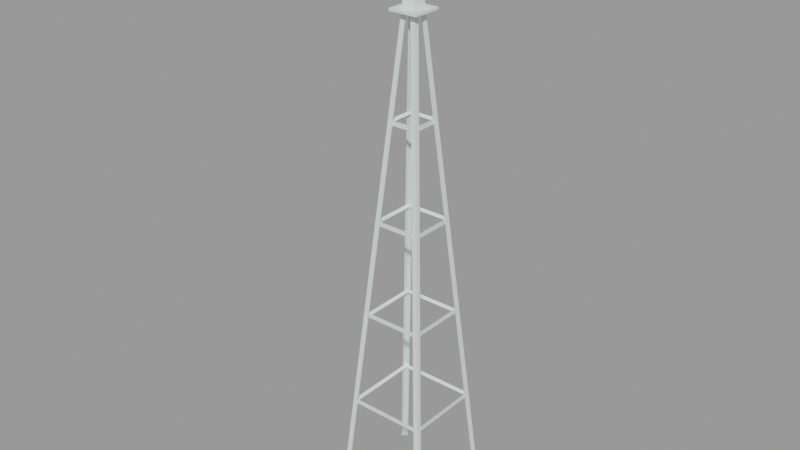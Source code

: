 # Source: farm_windmill.blend  (saved by Blender 2.92.15; exported with 4.5.12 LTS)
import bpy
from mathutils import Matrix  # noqa: F401  (used for matrix-valued properties, if any)

bpy.ops.wm.read_factory_settings(use_empty=True)
scene = bpy.context.scene
scene.name = 'farm_windmill.qc'

# ---- collections
col_farm_windmill = bpy.data.collections.new('farm_windmill'); scene.collection.children.link(col_farm_windmill)

# ---- materials (node trees are filled in below, after node groups)
mat_windmill001 = bpy.data.materials.new('windmill001')
mat_windmill001.use_transparent_shadow = False
mat_windmill001.diffuse_color = (0.7469, 0.8594, 0.8096, 1.0)

# ---- material node trees

# ---- meshes
me_farm_windmill = bpy.data.meshes.new('farm_windmill')
me_farm_windmill.from_pydata([(-5.0, -4.5, 0.0), (-0.7483, -0.7483, 50.12), (-0.7483, -0.2483, 50.12), (-5.0, -5.0, 0.0), (-1.75, -8.468, 56.74), (-1.75, -4.061, 55.48), (-1.75, -8.598, 55.25), (-1.75, -3.549, 56.31), (-1.75, -8.337, 58.24), (-1.75, -3.909, 57.22), (-3.25, -2e-06, 55.6), (-3.25, -0.2828, 55.72), (-3.25, -2e-06, 56.0), (-3.25, -0.4, 56.0), (-3.25, -0.2828, 56.28), (-3.25, -2e-06, 56.4), (-3.25, 0.2828, 56.28), (-3.25, 0.4, 56.0), (-3.25, 0.2828, 55.72), (0.5, -0.2828, 55.72), (0.5, -2e-06, 55.6), (0.5, -2e-06, 56.0), (0.5, 0.2828, 55.72), (0.5, 0.4, 56.0), (0.5, 0.2828, 56.28), (0.5, -2e-06, 56.4), (0.5, -0.2828, 56.28), (0.5, -0.4, 56.0), (-2.65, -2e-06, 53.0), (-2.65, 1.148, 53.23), (-2.75, 1.11, 53.32), (-2.75, 2.051, 53.95), (-2.65, 2.121, 53.88), (-2.75, 2.679, 54.89), (-2.65, 2.772, 54.85), (-2.75, 2.9, 56.0), (-2.65, 3.0, 56.0), (-2.75, 2.679, 57.11), (-2.65, 2.772, 57.15), (-2.75, 2.051, 58.05), (-2.65, 2.121, 58.12), (-2.75, 1.11, 58.68), (-2.65, 1.148, 58.77), (-2.75, -3e-06, 58.9), (-2.65, -3e-06, 59.0), (-2.75, -1.11, 58.68), (-2.65, -1.148, 58.77), (-2.75, -2.051, 58.05), (-2.65, -2.121, 58.12), (-2.75, -2.679, 57.11), (-2.65, -2.772, 57.15), (-2.75, -2.9, 56.0), (-2.65, -3.0, 56.0), (-2.75, -2.679, 54.89), (-2.65, -2.772, 54.85), (-2.75, -2.051, 53.95), (-2.65, -2.121, 53.88), (-2.75, -1.11, 53.32), (-2.65, -1.148, 53.23), (-2.75, -2e-06, 53.1), (-2.85, 0.4784, 54.85), (-2.85, 0.8839, 55.12), (-2.75, 0.9546, 55.05), (-2.75, 1.247, 55.48), (-2.85, 1.155, 55.52), (-2.75, 1.35, 56.0), (-2.85, 1.25, 56.0), (-2.75, 1.247, 56.52), (-2.85, 1.155, 56.48), (-2.75, 0.9546, 56.95), (-2.85, 0.8839, 56.88), (-2.75, 0.5166, 57.25), (-2.85, 0.4784, 57.15), (-2.75, -3e-06, 57.35), (-2.85, -3e-06, 57.25), (-2.75, -0.5166, 57.25), (-2.85, -0.4784, 57.15), (-2.75, -0.9546, 56.95), (-2.85, -0.8839, 56.88), (-2.75, -1.247, 56.52), (-2.85, -1.155, 56.48), (-2.75, -1.35, 56.0), (-2.85, -1.25, 56.0), (-2.75, -1.247, 55.48), (-2.85, -1.155, 55.52), (-2.75, -0.9546, 55.05), (-2.85, -0.8839, 55.12), (-2.75, -0.5166, 54.75), (-2.85, -0.4784, 54.85), (-2.75, -2e-06, 54.65), (-2.85, -2e-06, 54.75), (-2.75, 0.5166, 54.75), (-2.75, 0.4401, 54.94), (-2.75, 0.8132, 55.19), (-2.75, 1.062, 55.56), (-2.75, 1.15, 56.0), (-2.75, 1.062, 56.44), (-2.75, 0.8132, 56.81), (-2.75, 0.4401, 57.06), (-2.75, -2e-06, 57.15), (-2.75, -0.4401, 57.06), (-2.75, -0.8132, 56.81), (-2.75, -1.062, 56.44), (-2.75, -1.15, 56.0), (-2.75, -1.062, 55.56), (-2.75, -0.8132, 55.19), (-2.75, -0.4401, 54.94), (-2.75, -2e-06, 54.85), (-2.65, 0.4784, 54.85), (-2.65, 0.8839, 55.12), (-2.65, 1.155, 55.52), (-2.65, 1.25, 56.0), (-2.65, 1.155, 56.48), (-2.65, 0.8839, 56.88), (-2.65, 0.4784, 57.15), (-2.65, -3e-06, 57.25), (-2.65, -0.4784, 57.15), (-2.65, -0.8839, 56.88), (-2.65, -1.155, 56.48), (-2.65, -1.25, 56.0), (-2.65, -1.155, 55.52), (-2.65, -0.8839, 55.12), (-2.65, -0.4784, 54.85), (-2.65, -2e-06, 54.75), (-2.75, 1.186, 58.86), (-2.75, -3e-06, 59.1), (-2.75, -1.186, 58.86), (-2.75, -2.192, 58.19), (-2.75, -2.864, 57.19), (-2.75, -3.1, 56.0), (-2.75, -2.864, 54.81), (-2.75, -2.192, 53.81), (-2.75, -1.186, 53.14), (-2.75, -2e-06, 52.9), (-2.75, 1.186, 53.14), (-2.75, 2.192, 53.81), (-2.75, 2.864, 54.81), (-2.75, 3.1, 56.0), (-2.75, 2.864, 57.19), (-2.75, 2.192, 58.19), (-2.85, -3e-06, 59.0), (-2.85, -1.148, 58.77), (-2.85, -2.121, 58.12), (-2.85, -2.772, 57.15), (-2.85, -3.0, 56.0), (-2.85, -2.772, 54.85), (-2.85, -2.121, 53.88), (-2.85, -1.148, 53.23), (-2.85, -2e-06, 53.0), (-2.85, 1.148, 53.23), (-2.85, 2.121, 53.88), (-2.85, 2.772, 54.85), (-2.85, 3.0, 56.0), (-2.85, 2.772, 57.15), (-2.85, 2.121, 58.12), (-2.85, 1.148, 58.77), (-4.875, -4.875, 0.0), (-0.6233, -0.2483, 50.12), (-0.6233, -0.6233, 50.12), (-4.875, -4.5, 0.0), (-4.5, -5.0, 0.0), (-0.2483, -0.6233, 50.12), (-0.2483, -0.7483, 50.12), (-4.5, -4.875, 0.0), (4.875, -4.5, 0.0), (0.7483, -0.2483, 50.12), (5.0, -4.5, 0.0), (0.6233, -0.2483, 50.12), (5.0, -5.0, 0.0), (0.7483, -0.7483, 50.12), (4.875, -4.875, 0.0), (0.2483, -0.6233, 50.12), (0.6233, -0.6233, 50.12), (4.5, -4.875, 0.0), (0.2483, -0.7483, 50.12), (4.5, -5.0, 0.0), (5.0, 4.5, 0.0), (0.6233, 0.2483, 50.12), (4.875, 4.5, 0.0), (0.7483, 0.2483, 50.12), (0.7483, 0.7483, 50.12), (5.0, 5.0, 0.0), (0.6233, 0.6233, 50.12), (4.5, 4.875, 0.0), (4.875, 4.875, 0.0), (0.2483, 0.6233, 50.12), (4.5, 5.0, 0.0), (0.2483, 0.7483, 50.12), (-4.875, 4.5, 0.0), (-0.7483, 0.2483, 50.12), (-5.0, 4.5, 0.0), (-0.6233, 0.2483, 50.12), (-5.0, 5.0, 0.0), (-0.7483, 0.7483, 50.12), (-0.6233, 0.6233, 50.12), (-4.875, 4.875, 0.0), (-0.2483, 0.7483, 50.12), (-4.5, 4.875, 0.0), (-4.5, 5.0, 0.0), (-0.2483, 0.6233, 50.12), (-0.25, 0.25, 56.0), (0.7287, 0.7287, 50.38), (-0.7287, 0.7287, 50.38), (0.25, 0.25, 56.0), (-0.25, -0.25, 56.0), (-0.7287, -0.7287, 50.38), (0.7287, -0.7287, 50.38), (0.25, -0.25, 56.0), (-1.85, -7.97, 56.7), (-1.65, -7.97, 56.7), (-1.75, -7.961, 56.8), (-1.75, -7.978, 56.6), (-1.75, 0.008713, 56.1), (-1.85, -2e-06, 56.0), (-1.75, -0.008718, 55.9), (-1.65, -2e-06, 56.0), (-2.8, -1.083, 56.62), (-2.75, 1.108, 55.42), (-2.8, 1.083, 55.38), (-2.75, -1.058, 56.67), (-2.75, -1.108, 56.58), (-2.75, 1.058, 55.33), (-2.7, -1.083, 56.62), (-2.7, 1.083, 55.38), (-2.8, -0.625, 54.92), (-2.75, 0.5817, 57.11), (-2.8, 0.625, 57.08), (-2.75, -0.6683, 54.94), (-2.75, -0.5817, 54.89), (-2.75, 0.6683, 57.06), (-2.7, -0.625, 54.92), (-2.7, 0.625, 57.08), (-4.0, 4.0, 10.25), (-4.0, -4.0, 9.75), (-4.0, -4.0, 10.25), (-4.0, 4.0, 9.75), (4.0, -4.0, 9.75), (4.0, -4.0, 10.25), (4.0, 4.0, 10.25), (4.0, 4.0, 9.75), (3.75, -3.75, 10.0), (-3.75, -3.75, 10.0), (-3.75, 3.75, 10.0), (3.75, 3.75, 10.0), (-3.0, 3.0, 20.25), (-3.0, -3.0, 19.75), (-3.0, -3.0, 20.25), (-3.0, 3.0, 19.75), (3.0, -3.0, 19.75), (3.0, -3.0, 20.25), (3.0, 3.0, 20.25), (3.0, 3.0, 19.75), (2.75, -2.75, 20.0), (-2.75, -2.75, 20.0), (-2.75, 2.75, 20.0), (2.75, 2.75, 20.0), (-2.375, 2.375, 30.25), (-2.375, -2.375, 29.75), (-2.375, -2.375, 30.25), (-2.375, 2.375, 29.75), (2.375, -2.375, 29.75), (2.375, -2.375, 30.25), (2.375, 2.375, 30.25), (2.375, 2.375, 29.75), (2.125, -2.125, 30.0), (-2.125, -2.125, 30.0), (-2.125, 2.125, 30.0), (2.125, 2.125, 30.0), (-1.5, 1.5, 40.25), (-1.5, -1.5, 39.75), (-1.5, -1.5, 40.25), (-1.5, 1.5, 39.75), (1.5, -1.5, 39.75), (1.5, -1.5, 40.25), (1.5, 1.5, 40.25), (1.5, 1.5, 39.75), (1.25, -1.25, 40.0), (-1.25, -1.25, 40.0), (-1.25, 1.25, 40.0), (1.25, 1.25, 40.0), (1.5, -1.5, 50.38), (-1.5, -1.5, 50.12), (1.5, -1.5, 50.12), (-1.5, -1.5, 50.38), (-1.5, 1.5, 50.38), (1.5, 1.5, 50.38), (-1.5, 1.5, 50.12), (1.5, 1.5, 50.12), (-2.819, 1.256, 56.24), (-2.495, 4.644, 55.26), (-2.652, 1.256, 55.76), (-3.255, 4.644, 56.58), (-2.819, -1.256, 55.76), (-2.495, -4.644, 56.74), (-2.652, -1.256, 56.24), (-3.255, -4.644, 55.42), (-2.819, -0.416, 54.79), (-2.495, -2.966, 52.35), (-2.652, -0.8395, 55.03), (-3.255, -1.817, 51.69), (-2.819, 0.8395, 55.03), (-2.495, 1.678, 51.61), (-2.652, 0.416, 54.79), (-3.255, 2.826, 52.27), (-2.819, 0.2445, 54.74), (-2.495, -0.7433, 51.36), (-2.652, -0.2444, 54.74), (-3.255, 0.5826, 51.36), (-2.819, -0.2444, 57.26), (-2.495, 0.7433, 60.64), (-2.652, 0.2445, 57.26), (-3.255, -0.5826, 60.64), (-2.819, -0.8395, 56.97), (-2.495, -1.678, 60.39), (-2.652, -0.4161, 57.21), (-3.255, -2.827, 59.73), (-2.819, -1.21, 56.42), (-2.495, -3.65, 58.97), (-2.652, -0.9651, 56.84), (-3.255, -4.313, 57.82), (-2.819, -0.9651, 55.16), (-2.495, -4.393, 54.32), (-2.652, -1.21, 55.58), (-3.255, -3.73, 53.17), (-2.819, 1.209, 55.58), (-2.495, 3.65, 53.03), (-2.652, 0.9651, 55.16), (-3.255, 4.313, 54.18), (-2.819, 0.9651, 56.84), (-2.495, 4.393, 57.68), (-2.652, 1.209, 56.42), (-3.255, 3.73, 58.83), (-2.819, 0.4161, 57.21), (-2.495, 2.966, 59.65), (-2.652, 0.8394, 56.97), (-3.255, 1.817, 60.31)], [], [(0, 1, 2), (0, 3, 1), (4, 5, 6), (4, 7, 5), (7, 4, 8), (7, 8, 9), (10, 11, 12), (11, 13, 12), (13, 14, 12), (14, 15, 12), (15, 16, 12), (16, 17, 12), (17, 18, 12), (18, 10, 12), (19, 20, 21), (20, 22, 21), (22, 23, 21), (23, 24, 21), (24, 25, 21), (25, 26, 21), (26, 27, 21), (27, 19, 21), (28, 29, 30), (29, 31, 30), (29, 32, 31), (32, 33, 31), (32, 34, 33), (34, 35, 33), (34, 36, 35), (36, 37, 35), (36, 38, 37), (38, 39, 37), (38, 40, 39), (40, 41, 39), (40, 42, 41), (42, 43, 41), (42, 44, 43), (44, 45, 43), (44, 46, 45), (46, 47, 45), (46, 48, 47), (48, 49, 47), (48, 50, 49), (50, 51, 49), (50, 52, 51), (52, 53, 51), (52, 54, 53), (54, 55, 53), (54, 56, 55), (56, 57, 55), (56, 58, 57), (58, 59, 57), (58, 28, 59), (28, 30, 59), (60, 61, 62), (61, 63, 62), (61, 64, 63), (64, 65, 63), (64, 66, 65), (66, 67, 65), (66, 68, 67), (68, 69, 67), (68, 70, 69), (70, 71, 69), (70, 72, 71), (72, 73, 71), (72, 74, 73), (74, 75, 73), (74, 76, 75), (76, 77, 75), (76, 78, 77), (78, 79, 77), (78, 80, 79), (80, 81, 79), (80, 82, 81), (82, 83, 81), (82, 84, 83), (84, 85, 83), (84, 86, 85), (86, 87, 85), (86, 88, 87), (88, 89, 87), (88, 90, 89), (90, 91, 89), (90, 60, 91), (60, 62, 91), (92, 93, 61), (93, 64, 61), (93, 94, 64), (94, 66, 64), (94, 95, 66), (95, 68, 66), (95, 96, 68), (96, 70, 68), (96, 97, 70), (97, 72, 70), (97, 98, 72), (98, 74, 72), (98, 99, 74), (99, 76, 74), (99, 100, 76), (100, 78, 76), (100, 101, 78), (101, 80, 78), (101, 102, 80), (102, 82, 80), (102, 103, 82), (103, 84, 82), (103, 104, 84), (104, 86, 84), (104, 105, 86), (105, 88, 86), (105, 106, 88), (106, 90, 88), (106, 107, 90), (107, 60, 90), (107, 92, 60), (92, 61, 60), (108, 109, 93), (109, 94, 93), (109, 110, 94), (110, 95, 94), (110, 111, 95), (111, 96, 95), (111, 112, 96), (112, 97, 96), (112, 113, 97), (113, 98, 97), (113, 114, 98), (114, 99, 98), (114, 115, 99), (115, 100, 99), (115, 116, 100), (116, 101, 100), (116, 117, 101), (117, 102, 101), (117, 118, 102), (118, 103, 102), (118, 119, 103), (119, 104, 103), (119, 120, 104), (120, 105, 104), (120, 121, 105), (121, 106, 105), (121, 122, 106), (122, 107, 106), (122, 123, 107), (123, 92, 107), (123, 108, 92), (108, 93, 92), (91, 62, 109), (62, 110, 109), (62, 63, 110), (63, 111, 110), (63, 65, 111), (65, 112, 111), (65, 67, 112), (67, 113, 112), (67, 69, 113), (69, 114, 113), (69, 71, 114), (71, 115, 114), (71, 73, 115), (73, 116, 115), (73, 75, 116), (75, 117, 116), (75, 77, 117), (77, 118, 117), (77, 79, 118), (79, 119, 118), (79, 81, 119), (81, 120, 119), (81, 83, 120), (83, 121, 120), (83, 85, 121), (85, 122, 121), (85, 87, 122), (87, 123, 122), (87, 89, 123), (89, 108, 123), (89, 91, 108), (91, 109, 108), (124, 125, 44), (125, 46, 44), (125, 126, 46), (126, 48, 46), (126, 127, 48), (127, 50, 48), (127, 128, 50), (128, 52, 50), (128, 129, 52), (129, 54, 52), (129, 130, 54), (130, 56, 54), (130, 131, 56), (131, 58, 56), (131, 132, 58), (132, 28, 58), (132, 133, 28), (133, 29, 28), (133, 134, 29), (134, 32, 29), (134, 135, 32), (135, 34, 32), (135, 136, 34), (136, 36, 34), (136, 137, 36), (137, 38, 36), (137, 138, 38), (138, 40, 38), (138, 139, 40), (139, 42, 40), (139, 124, 42), (124, 44, 42), (41, 43, 140), (43, 141, 140), (43, 45, 141), (45, 142, 141), (45, 47, 142), (47, 143, 142), (47, 49, 143), (49, 144, 143), (49, 51, 144), (51, 145, 144), (51, 53, 145), (53, 146, 145), (53, 55, 146), (55, 147, 146), (55, 57, 147), (57, 148, 147), (57, 59, 148), (59, 149, 148), (59, 30, 149), (30, 150, 149), (30, 31, 150), (31, 151, 150), (31, 33, 151), (33, 152, 151), (33, 35, 152), (35, 153, 152), (35, 37, 153), (37, 154, 153), (37, 39, 154), (39, 155, 154), (39, 41, 155), (41, 140, 155), (151, 137, 136), (151, 152, 137), (152, 138, 137), (152, 153, 138), (153, 139, 138), (153, 154, 139), (154, 124, 139), (154, 155, 124), (155, 125, 124), (155, 140, 125), (140, 126, 125), (140, 141, 126), (141, 127, 126), (141, 142, 127), (142, 128, 127), (142, 143, 128), (143, 129, 128), (143, 144, 129), (144, 130, 129), (144, 145, 130), (145, 131, 130), (145, 146, 131), (146, 132, 131), (146, 147, 132), (147, 133, 132), (147, 148, 133), (148, 134, 133), (148, 149, 134), (149, 135, 134), (149, 150, 135), (150, 136, 135), (150, 151, 136), (156, 157, 158), (156, 159, 157), (160, 161, 162), (160, 163, 161), (163, 158, 161), (163, 156, 158), (160, 1, 3), (160, 162, 1), (164, 165, 166), (164, 167, 165), (168, 165, 169), (168, 166, 165), (170, 171, 172), (170, 173, 171), (164, 172, 167), (164, 170, 172), (173, 174, 171), (173, 175, 174), (168, 174, 175), (168, 169, 174), (176, 177, 178), (176, 179, 177), (180, 176, 181), (180, 179, 176), (182, 183, 184), (182, 185, 183), (177, 184, 178), (177, 182, 184), (185, 186, 183), (185, 187, 186), (186, 180, 181), (186, 187, 180), (188, 189, 190), (188, 191, 189), (189, 192, 190), (189, 193, 192), (194, 188, 195), (194, 191, 188), (196, 197, 198), (196, 199, 197), (199, 195, 197), (199, 194, 195), (192, 196, 198), (192, 193, 196), (200, 201, 202), (200, 203, 201), (204, 202, 205), (204, 200, 202), (203, 206, 201), (203, 207, 206), (207, 205, 206), (207, 204, 205), (23, 18, 17), (23, 22, 18), (22, 10, 18), (22, 20, 10), (20, 11, 10), (20, 19, 11), (19, 13, 11), (19, 27, 13), (27, 14, 13), (27, 26, 14), (26, 15, 14), (26, 25, 15), (25, 16, 15), (25, 24, 16), (24, 17, 16), (24, 23, 17), (208, 209, 210), (208, 211, 209), (208, 212, 213), (208, 210, 212), (211, 213, 214), (211, 208, 213), (209, 214, 215), (209, 211, 214), (210, 215, 212), (210, 209, 215), (216, 217, 218), (216, 219, 217), (220, 218, 221), (220, 216, 218), (222, 221, 223), (222, 220, 221), (219, 223, 217), (219, 222, 223), (224, 225, 226), (224, 227, 225), (228, 226, 229), (228, 224, 226), (230, 229, 231), (230, 228, 229), (227, 231, 225), (227, 230, 231), (232, 233, 234), (232, 235, 233), (234, 236, 237), (234, 233, 236), (238, 235, 232), (238, 239, 235), (237, 239, 238), (237, 236, 239), (234, 240, 241), (234, 237, 240), (240, 233, 241), (240, 236, 233), (242, 238, 232), (242, 243, 238), (242, 239, 243), (242, 235, 239), (237, 243, 240), (237, 238, 243), (243, 236, 240), (243, 239, 236), (234, 242, 232), (234, 241, 242), (241, 235, 242), (241, 233, 235), (244, 245, 246), (244, 247, 245), (246, 248, 249), (246, 245, 248), (250, 247, 244), (250, 251, 247), (249, 251, 250), (249, 248, 251), (246, 252, 253), (246, 249, 252), (252, 245, 253), (252, 248, 245), (254, 250, 244), (254, 255, 250), (254, 251, 255), (254, 247, 251), (249, 255, 252), (249, 250, 255), (255, 248, 252), (255, 251, 248), (246, 254, 244), (246, 253, 254), (253, 247, 254), (253, 245, 247), (256, 257, 258), (256, 259, 257), (258, 260, 261), (258, 257, 260), (262, 259, 256), (262, 263, 259), (261, 263, 262), (261, 260, 263), (258, 264, 265), (258, 261, 264), (264, 257, 265), (264, 260, 257), (266, 262, 256), (266, 267, 262), (266, 263, 267), (266, 259, 263), (261, 267, 264), (261, 262, 267), (267, 260, 264), (267, 263, 260), (258, 266, 256), (258, 265, 266), (265, 259, 266), (265, 257, 259), (268, 269, 270), (268, 271, 269), (270, 272, 273), (270, 269, 272), (274, 271, 268), (274, 275, 271), (273, 275, 274), (273, 272, 275), (270, 276, 277), (270, 273, 276), (276, 269, 277), (276, 272, 269), (278, 274, 268), (278, 279, 274), (278, 275, 279), (278, 271, 275), (273, 279, 276), (273, 274, 279), (279, 272, 276), (279, 275, 272), (270, 278, 268), (270, 277, 278), (277, 271, 278), (277, 269, 271), (280, 281, 282), (280, 283, 281), (284, 280, 285), (284, 283, 280), (286, 283, 284), (286, 281, 283), (282, 286, 287), (282, 281, 286), (282, 285, 280), (282, 287, 285), (284, 287, 286), (284, 285, 287), (288, 289, 290), (288, 291, 289), (292, 293, 294), (292, 295, 293), (296, 297, 298), (296, 299, 297), (300, 301, 302), (300, 303, 301), (304, 305, 306), (304, 307, 305), (308, 309, 310), (308, 311, 309), (312, 313, 314), (312, 315, 313), (316, 317, 318), (316, 319, 317), (320, 321, 322), (320, 323, 321), (324, 325, 326), (324, 327, 325), (328, 329, 330), (328, 331, 329), (332, 333, 334), (332, 335, 333), (0, 157, 159), (0, 2, 157)])
me_farm_windmill.polygons.foreach_set('use_smooth', [True] * 506)
_k = set([(0, 2), (0, 157), (1, 3), (1, 160), (10, 11), (10, 18), (11, 13), (13, 14), (14, 15), (15, 16), (16, 17), (17, 18), (19, 20), (19, 27), (20, 22), (22, 23), (23, 24), (24, 25), (25, 26), (26, 27), (28, 29), (28, 58), (29, 32), (30, 31), (30, 59), (31, 33), (32, 34), (33, 35), (34, 36), (35, 37), (36, 38), (37, 39), (38, 40), (39, 41), (40, 42), (41, 43), (42, 44), (43, 45), (44, 46), (45, 47), (46, 48), (47, 49), (48, 50), (49, 51), (50, 52), (51, 53), (52, 54), (53, 55), (54, 56), (55, 57), (56, 58), (57, 59), (60, 61), (60, 90), (61, 64), (62, 63), (62, 91), (63, 65), (64, 66), (65, 67), (66, 68), (67, 69), (68, 70), (69, 71), (70, 72), (71, 73), (72, 74), (73, 75), (74, 76), (75, 77), (76, 78), (77, 79), (78, 80), (79, 81), (80, 82), (81, 83), (82, 84), (83, 85), (84, 86), (85, 87), (86, 88), (87, 89), (88, 90), (89, 91), (92, 93), (92, 107), (93, 94), (94, 95), (95, 96), (96, 97), (97, 98), (98, 99), (99, 100), (100, 101), (101, 102), (102, 103), (103, 104), (104, 105), (105, 106), (106, 107), (108, 109), (108, 123), (109, 110), (110, 111), (111, 112), (112, 113), (113, 114), (114, 115), (115, 116), (116, 117), (117, 118), (118, 119), (119, 120), (120, 121), (121, 122), (122, 123), (124, 125), (124, 139), (125, 126), (126, 127), (127, 128), (128, 129), (129, 130), (130, 131), (131, 132), (132, 133), (133, 134), (134, 135), (135, 136), (136, 137), (137, 138), (138, 139), (140, 141), (140, 155), (141, 142), (142, 143), (143, 144), (144, 145), (145, 146), (146, 147), (147, 148), (148, 149), (149, 150), (150, 151), (151, 152), (152, 153), (153, 154), (154, 155), (156, 158), (157, 159), (160, 162), (161, 163), (164, 165), (164, 167), (165, 166), (168, 169), (168, 174), (170, 172), (171, 173), (174, 175), (176, 177), (176, 179), (177, 178), (180, 181), (180, 186), (182, 184), (183, 185), (186, 187), (188, 189), (188, 191), (189, 190), (192, 193), (192, 196), (194, 195), (196, 198), (197, 199), (200, 202), (201, 203), (204, 205), (206, 207), (208, 210), (208, 211), (208, 213), (209, 210), (209, 211), (209, 215), (210, 212), (211, 214), (216, 218), (217, 219), (220, 221), (222, 223), (224, 226), (225, 227), (228, 229), (230, 231), (232, 234), (232, 235), (232, 238), (233, 234), (233, 235), (233, 236), (233, 241), (234, 237), (234, 241), (235, 239), (236, 237), (236, 239), (237, 238), (238, 239), (238, 243), (239, 243), (240, 241), (240, 243), (241, 242), (242, 243), (244, 246), (244, 247), (244, 250), (245, 246), (245, 247), (245, 248), (245, 253), (246, 249), (246, 253), (247, 251), (248, 249), (248, 251), (249, 250), (250, 251), (250, 255), (251, 255), (252, 253), (252, 255), (253, 254), (254, 255), (256, 258), (256, 259), (256, 262), (257, 258), (257, 259), (257, 260), (257, 265), (258, 261), (258, 265), (259, 263), (260, 261), (260, 263), (261, 262), (262, 263), (262, 267), (263, 267), (264, 265), (264, 267), (265, 266), (266, 267), (268, 270), (268, 271), (268, 274), (269, 270), (269, 271), (269, 272), (269, 277), (270, 273), (270, 277), (271, 275), (272, 273), (272, 275), (273, 274), (274, 275), (274, 279), (275, 279), (276, 277), (276, 279), (277, 278), (278, 279), (280, 282), (280, 283), (280, 285), (281, 282), (281, 283), (281, 286), (282, 287), (283, 284), (284, 285), (284, 286), (285, 287), (286, 287)])
me_farm_windmill.attributes.new('sharp_edge', 'BOOLEAN', 'EDGE').data.foreach_set('value', [ (min(e.vertices), max(e.vertices)) in _k for e in me_farm_windmill.edges])
_uv = me_farm_windmill.uv_layers.new(name='UVMap')
_uv.uv.foreach_set('vector', [0.4656, 0.000757, 0.4254, 0.5381, 0.4201, 0.5381, 0.4656, 0.000757, 0.4709, 0.000757, 0.4254, 0.5381, 0.1496, 0.6924, 0.0187, 0.6548, 0.1535, 0.648, 0.1496, 0.6924, 0.00348, 0.6796, 0.0187, 0.6548, 0.00348, 0.6796, 0.1496, 0.6924, 0.1457, 0.7368, 0.00348, 0.6796, 0.1457, 0.7368, 0.01416, 0.7066, 0.5751, 0.7838, 0.5873, 0.7889, 0.5751, 0.8011, 0.5873, 0.7889, 0.5923, 0.8011, 0.5751, 0.8011, 0.5923, 0.8011, 0.5873, 0.8133, 0.5751, 0.8011, 0.5873, 0.8133, 0.5751, 0.8184, 0.5751, 0.8011, 0.5751, 0.8184, 0.5628, 0.8133, 0.5751, 0.8011, 0.5628, 0.8133, 0.5578, 0.8011, 0.5751, 0.8011, 0.5578, 0.8011, 0.5628, 0.7889, 0.5751, 0.8011, 0.5628, 0.7889, 0.5751, 0.7838, 0.5751, 0.8011, 0.843, 0.789, 0.8552, 0.784, 0.8552, 0.8013, 0.8552, 0.784, 0.8674, 0.789, 0.8552, 0.8013, 0.8674, 0.789, 0.8725, 0.8013, 0.8552, 0.8013, 0.8725, 0.8013, 0.8674, 0.8135, 0.8552, 0.8013, 0.8674, 0.8135, 0.8552, 0.8186, 0.8552, 0.8013, 0.8552, 0.8186, 0.843, 0.8135, 0.8552, 0.8013, 0.843, 0.8135, 0.8379, 0.8013, 0.8552, 0.8013, 0.8379, 0.8013, 0.843, 0.789, 0.8552, 0.8013, 0.8552, 0.6716, 0.9048, 0.6815, 0.9032, 0.6855, 0.9048, 0.6815, 0.9438, 0.7126, 0.9032, 0.6855, 0.9048, 0.6815, 0.9469, 0.7096, 0.9438, 0.7126, 0.9469, 0.7096, 0.971, 0.7533, 0.9438, 0.7126, 0.9469, 0.7096, 0.975, 0.7517, 0.971, 0.7533, 0.975, 0.7517, 0.9805, 0.8013, 0.971, 0.7533, 0.975, 0.7517, 0.9848, 0.8013, 0.9805, 0.8013, 0.9848, 0.8013, 0.971, 0.8492, 0.9805, 0.8013, 0.9848, 0.8013, 0.975, 0.8509, 0.971, 0.8492, 0.975, 0.8509, 0.9438, 0.8899, 0.971, 0.8492, 0.975, 0.8509, 0.9469, 0.8929, 0.9438, 0.8899, 0.9469, 0.8929, 0.9032, 0.9171, 0.9438, 0.8899, 0.9469, 0.8929, 0.9048, 0.9211, 0.9032, 0.9171, 0.9048, 0.9211, 0.8552, 0.9266, 0.9032, 0.9171, 0.9048, 0.9211, 0.8552, 0.9309, 0.8552, 0.9266, 0.8552, 0.9309, 0.8072, 0.9171, 0.8552, 0.9266, 0.8552, 0.9309, 0.8056, 0.9211, 0.8072, 0.9171, 0.8056, 0.9211, 0.7666, 0.8899, 0.8072, 0.9171, 0.8056, 0.9211, 0.7635, 0.8929, 0.7666, 0.8899, 0.7635, 0.8929, 0.7394, 0.8492, 0.7666, 0.8899, 0.7635, 0.8929, 0.7354, 0.8509, 0.7394, 0.8492, 0.7354, 0.8509, 0.7299, 0.8013, 0.7394, 0.8492, 0.7354, 0.8509, 0.7255, 0.8013, 0.7299, 0.8013, 0.7255, 0.8013, 0.7394, 0.7533, 0.7299, 0.8013, 0.7255, 0.8013, 0.7354, 0.7517, 0.7394, 0.7533, 0.7354, 0.7517, 0.7666, 0.7126, 0.7394, 0.7533, 0.7354, 0.7517, 0.7635, 0.7096, 0.7666, 0.7126, 0.7635, 0.7096, 0.8072, 0.6855, 0.7666, 0.7126, 0.7635, 0.7096, 0.8056, 0.6815, 0.8072, 0.6855, 0.8056, 0.6815, 0.8552, 0.6759, 0.8072, 0.6855, 0.8056, 0.6815, 0.8552, 0.6716, 0.8552, 0.6759, 0.8552, 0.6716, 0.9032, 0.6855, 0.8552, 0.6759, 0.5544, 0.7512, 0.5369, 0.7629, 0.5338, 0.7599, 0.5369, 0.7629, 0.5211, 0.7788, 0.5338, 0.7599, 0.5369, 0.7629, 0.5251, 0.7804, 0.5211, 0.7788, 0.5251, 0.7804, 0.5167, 0.8011, 0.5211, 0.7788, 0.5251, 0.7804, 0.521, 0.8011, 0.5167, 0.8011, 0.521, 0.8011, 0.5211, 0.8234, 0.5167, 0.8011, 0.521, 0.8011, 0.5251, 0.8218, 0.5211, 0.8234, 0.5251, 0.8218, 0.5338, 0.8424, 0.5211, 0.8234, 0.5251, 0.8218, 0.5369, 0.8393, 0.5338, 0.8424, 0.5369, 0.8393, 0.5527, 0.855, 0.5338, 0.8424, 0.5369, 0.8393, 0.5544, 0.851, 0.5527, 0.855, 0.5544, 0.851, 0.5751, 0.8595, 0.5527, 0.855, 0.5544, 0.851, 0.5751, 0.8551, 0.5751, 0.8595, 0.5751, 0.8551, 0.5974, 0.855, 0.5751, 0.8595, 0.5751, 0.8551, 0.5957, 0.851, 0.5974, 0.855, 0.5957, 0.851, 0.6163, 0.8424, 0.5974, 0.855, 0.5957, 0.851, 0.6133, 0.8393, 0.6163, 0.8424, 0.6133, 0.8393, 0.629, 0.8234, 0.6163, 0.8424, 0.6133, 0.8393, 0.625, 0.8218, 0.629, 0.8234, 0.625, 0.8218, 0.6334, 0.8011, 0.629, 0.8234, 0.625, 0.8218, 0.6291, 0.8011, 0.6334, 0.8011, 0.6291, 0.8011, 0.629, 0.7788, 0.6334, 0.8011, 0.6291, 0.8011, 0.625, 0.7804, 0.629, 0.7788, 0.625, 0.7804, 0.6163, 0.7599, 0.629, 0.7788, 0.625, 0.7804, 0.6133, 0.7629, 0.6163, 0.7599, 0.6133, 0.7629, 0.5974, 0.7472, 0.6163, 0.7599, 0.6133, 0.7629, 0.5957, 0.7512, 0.5974, 0.7472, 0.5957, 0.7512, 0.5751, 0.7428, 0.5974, 0.7472, 0.5957, 0.7512, 0.5751, 0.7471, 0.5751, 0.7428, 0.5751, 0.7471, 0.5527, 0.7472, 0.5751, 0.7428, 0.5751, 0.7471, 0.5544, 0.7512, 0.5527, 0.7472, 0.5544, 0.7512, 0.5338, 0.7599, 0.5527, 0.7472, 0.556, 0.7552, 0.5399, 0.766, 0.5369, 0.7629, 0.5399, 0.766, 0.5251, 0.7804, 0.5369, 0.7629, 0.5399, 0.766, 0.5291, 0.7821, 0.5251, 0.7804, 0.5291, 0.7821, 0.521, 0.8011, 0.5251, 0.7804, 0.5291, 0.7821, 0.5254, 0.8011, 0.521, 0.8011, 0.5254, 0.8011, 0.5251, 0.8218, 0.521, 0.8011, 0.5254, 0.8011, 0.5291, 0.8201, 0.5251, 0.8218, 0.5291, 0.8201, 0.5369, 0.8393, 0.5251, 0.8218, 0.5291, 0.8201, 0.5399, 0.8363, 0.5369, 0.8393, 0.5399, 0.8363, 0.5544, 0.851, 0.5369, 0.8393, 0.5399, 0.8363, 0.556, 0.847, 0.5544, 0.851, 0.556, 0.847, 0.5751, 0.8551, 0.5544, 0.851, 0.556, 0.847, 0.5751, 0.8508, 0.5751, 0.8551, 0.5751, 0.8508, 0.5957, 0.851, 0.5751, 0.8551, 0.5751, 0.8508, 0.5941, 0.847, 0.5957, 0.851, 0.5941, 0.847, 0.6133, 0.8393, 0.5957, 0.851, 0.5941, 0.847, 0.6102, 0.8363, 0.6133, 0.8393, 0.6102, 0.8363, 0.625, 0.8218, 0.6133, 0.8393, 0.6102, 0.8363, 0.621, 0.8201, 0.625, 0.8218, 0.621, 0.8201, 0.6291, 0.8011, 0.625, 0.8218, 0.621, 0.8201, 0.6248, 0.8011, 0.6291, 0.8011, 0.6248, 0.8011, 0.625, 0.7804, 0.6291, 0.8011, 0.6248, 0.8011, 0.621, 0.7821, 0.625, 0.7804, 0.621, 0.7821, 0.6133, 0.7629, 0.625, 0.7804, 0.621, 0.7821, 0.6102, 0.766, 0.6133, 0.7629, 0.6102, 0.766, 0.5957, 0.7512, 0.6133, 0.7629, 0.6102, 0.766, 0.5941, 0.7552, 0.5957, 0.7512, 0.5941, 0.7552, 0.5751, 0.7471, 0.5957, 0.7512, 0.5941, 0.7552, 0.5751, 0.7514, 0.5751, 0.7471, 0.5751, 0.7514, 0.5544, 0.7512, 0.5751, 0.7471, 0.5751, 0.7514, 0.556, 0.7552, 0.5544, 0.7512, 0.556, 0.7552, 0.5369, 0.7629, 0.5544, 0.7512, 0.8759, 0.7514, 0.8934, 0.7631, 0.8903, 0.7661, 0.8934, 0.7631, 0.9011, 0.7823, 0.8903, 0.7661, 0.8934, 0.7631, 0.9051, 0.7806, 0.9011, 0.7823, 0.9051, 0.7806, 0.9049, 0.8013, 0.9011, 0.7823, 0.9051, 0.7806, 0.9092, 0.8013, 0.9049, 0.8013, 0.9092, 0.8013, 0.9011, 0.8203, 0.9049, 0.8013, 0.9092, 0.8013, 0.9051, 0.8219, 0.9011, 0.8203, 0.9051, 0.8219, 0.8903, 0.8364, 0.9011, 0.8203, 0.9051, 0.8219, 0.8934, 0.8395, 0.8903, 0.8364, 0.8934, 0.8395, 0.8742, 0.8472, 0.8903, 0.8364, 0.8934, 0.8395, 0.8759, 0.8512, 0.8742, 0.8472, 0.8759, 0.8512, 0.8552, 0.851, 0.8742, 0.8472, 0.8759, 0.8512, 0.8552, 0.8553, 0.8552, 0.851, 0.8552, 0.8553, 0.8362, 0.8472, 0.8552, 0.851, 0.8552, 0.8553, 0.8345, 0.8512, 0.8362, 0.8472, 0.8345, 0.8512, 0.82, 0.8364, 0.8362, 0.8472, 0.8345, 0.8512, 0.817, 0.8395, 0.82, 0.8364, 0.817, 0.8395, 0.8093, 0.8203, 0.82, 0.8364, 0.817, 0.8395, 0.8053, 0.8219, 0.8093, 0.8203, 0.8053, 0.8219, 0.8055, 0.8013, 0.8093, 0.8203, 0.8053, 0.8219, 0.8012, 0.8013, 0.8055, 0.8013, 0.8012, 0.8013, 0.8093, 0.7823, 0.8055, 0.8013, 0.8012, 0.8013, 0.8053, 0.7806, 0.8093, 0.7823, 0.8053, 0.7806, 0.82, 0.7661, 0.8093, 0.7823, 0.8053, 0.7806, 0.817, 0.7631, 0.82, 0.7661, 0.817, 0.7631, 0.8362, 0.7554, 0.82, 0.7661, 0.817, 0.7631, 0.8345, 0.7514, 0.8362, 0.7554, 0.8345, 0.7514, 0.8552, 0.7516, 0.8362, 0.7554, 0.8345, 0.7514, 0.8552, 0.7472, 0.8552, 0.7516, 0.8552, 0.7472, 0.8742, 0.7554, 0.8552, 0.7516, 0.8552, 0.7472, 0.8759, 0.7514, 0.8742, 0.7554, 0.8759, 0.7514, 0.8903, 0.7661, 0.8742, 0.7554, 0.8775, 0.7474, 0.8964, 0.76, 0.8934, 0.7631, 0.8964, 0.76, 0.9051, 0.7806, 0.8934, 0.7631, 0.8964, 0.76, 0.9091, 0.7789, 0.9051, 0.7806, 0.9091, 0.7789, 0.9092, 0.8013, 0.9051, 0.7806, 0.9091, 0.7789, 0.9135, 0.8013, 0.9092, 0.8013, 0.9135, 0.8013, 0.9051, 0.8219, 0.9092, 0.8013, 0.9135, 0.8013, 0.9091, 0.8236, 0.9051, 0.8219, 0.9091, 0.8236, 0.8934, 0.8395, 0.9051, 0.8219, 0.9091, 0.8236, 0.8964, 0.8425, 0.8934, 0.8395, 0.8964, 0.8425, 0.8759, 0.8512, 0.8934, 0.8395, 0.8964, 0.8425, 0.8775, 0.8552, 0.8759, 0.8512, 0.8775, 0.8552, 0.8552, 0.8553, 0.8759, 0.8512, 0.8775, 0.8552, 0.8552, 0.8596, 0.8552, 0.8553, 0.8552, 0.8596, 0.8345, 0.8512, 0.8552, 0.8553, 0.8552, 0.8596, 0.8329, 0.8552, 0.8345, 0.8512, 0.8329, 0.8552, 0.817, 0.8395, 0.8345, 0.8512, 0.8329, 0.8552, 0.8139, 0.8425, 0.817, 0.8395, 0.8139, 0.8425, 0.8053, 0.8219, 0.817, 0.8395, 0.8139, 0.8425, 0.8013, 0.8236, 0.8053, 0.8219, 0.8013, 0.8236, 0.8012, 0.8013, 0.8053, 0.8219, 0.8013, 0.8236, 0.7968, 0.8013, 0.8012, 0.8013, 0.7968, 0.8013, 0.8053, 0.7806, 0.8012, 0.8013, 0.7968, 0.8013, 0.8013, 0.7789, 0.8053, 0.7806, 0.8013, 0.7789, 0.817, 0.7631, 0.8053, 0.7806, 0.8013, 0.7789, 0.8139, 0.76, 0.817, 0.7631, 0.8139, 0.76, 0.8345, 0.7514, 0.817, 0.7631, 0.8139, 0.76, 0.8329, 0.7474, 0.8345, 0.7514, 0.8329, 0.7474, 0.8552, 0.7472, 0.8345, 0.7514, 0.8329, 0.7474, 0.8552, 0.7429, 0.8552, 0.7472, 0.8552, 0.7429, 0.8759, 0.7514, 0.8552, 0.7472, 0.8552, 0.7429, 0.8775, 0.7474, 0.8759, 0.7514, 0.8775, 0.7474, 0.8934, 0.7631, 0.8759, 0.7514, 0.9065, 0.925, 0.8552, 0.9352, 0.8552, 0.9309, 0.8552, 0.9352, 0.8056, 0.9211, 0.8552, 0.9309, 0.8552, 0.9352, 0.8039, 0.925, 0.8056, 0.9211, 0.8039, 0.925, 0.7635, 0.8929, 0.8056, 0.9211, 0.8039, 0.925, 0.7605, 0.896, 0.7635, 0.8929, 0.7605, 0.896, 0.7354, 0.8509, 0.7635, 0.8929, 0.7605, 0.896, 0.7314, 0.8525, 0.7354, 0.8509, 0.7314, 0.8525, 0.7255, 0.8013, 0.7354, 0.8509, 0.7314, 0.8525, 0.7212, 0.8013, 0.7255, 0.8013, 0.7212, 0.8013, 0.7354, 0.7517, 0.7255, 0.8013, 0.7212, 0.8013, 0.7314, 0.75, 0.7354, 0.7517, 0.7314, 0.75, 0.7635, 0.7096, 0.7354, 0.7517, 0.7314, 0.75, 0.7605, 0.7065, 0.7635, 0.7096, 0.7605, 0.7065, 0.8056, 0.6815, 0.7635, 0.7096, 0.7605, 0.7065, 0.8039, 0.6775, 0.8056, 0.6815, 0.8039, 0.6775, 0.8552, 0.6716, 0.8056, 0.6815, 0.8039, 0.6775, 0.8552, 0.6673, 0.8552, 0.6716, 0.8552, 0.6673, 0.9048, 0.6815, 0.8552, 0.6716, 0.8552, 0.6673, 0.9065, 0.6775, 0.9048, 0.6815, 0.9065, 0.6775, 0.9469, 0.7096, 0.9048, 0.6815, 0.9065, 0.6775, 0.9499, 0.7065, 0.9469, 0.7096, 0.9499, 0.7065, 0.975, 0.7517, 0.9469, 0.7096, 0.9499, 0.7065, 0.979, 0.75, 0.975, 0.7517, 0.979, 0.75, 0.9848, 0.8013, 0.975, 0.7517, 0.979, 0.75, 0.9892, 0.8013, 0.9848, 0.8013, 0.9892, 0.8013, 0.975, 0.8509, 0.9848, 0.8013, 0.9892, 0.8013, 0.979, 0.8525, 0.975, 0.8509, 0.979, 0.8525, 0.9469, 0.8929, 0.975, 0.8509, 0.979, 0.8525, 0.9499, 0.896, 0.9469, 0.8929, 0.9499, 0.896, 0.9048, 0.9211, 0.9469, 0.8929, 0.9499, 0.896, 0.9065, 0.925, 0.9048, 0.9211, 0.9065, 0.925, 0.8552, 0.9309, 0.9048, 0.9211, 0.5271, 0.9169, 0.5751, 0.9265, 0.5751, 0.9308, 0.5751, 0.9265, 0.6247, 0.9209, 0.5751, 0.9308, 0.5751, 0.9265, 0.623, 0.9169, 0.6247, 0.9209, 0.623, 0.9169, 0.6667, 0.8928, 0.6247, 0.9209, 0.623, 0.9169, 0.6637, 0.8897, 0.6667, 0.8928, 0.6637, 0.8897, 0.6948, 0.8507, 0.6667, 0.8928, 0.6637, 0.8897, 0.6908, 0.8491, 0.6948, 0.8507, 0.6908, 0.8491, 0.7047, 0.8011, 0.6948, 0.8507, 0.6908, 0.8491, 0.7004, 0.8011, 0.7047, 0.8011, 0.7004, 0.8011, 0.6948, 0.7515, 0.7047, 0.8011, 0.7004, 0.8011, 0.6908, 0.7532, 0.6948, 0.7515, 0.6908, 0.7532, 0.6667, 0.7094, 0.6948, 0.7515, 0.6908, 0.7532, 0.6637, 0.7125, 0.6667, 0.7094, 0.6637, 0.7125, 0.6247, 0.6813, 0.6667, 0.7094, 0.6637, 0.7125, 0.623, 0.6853, 0.6247, 0.6813, 0.623, 0.6853, 0.5751, 0.6715, 0.6247, 0.6813, 0.623, 0.6853, 0.5751, 0.6758, 0.5751, 0.6715, 0.5751, 0.6758, 0.5254, 0.6813, 0.5751, 0.6715, 0.5751, 0.6758, 0.5271, 0.6853, 0.5254, 0.6813, 0.5271, 0.6853, 0.4834, 0.7094, 0.5254, 0.6813, 0.5271, 0.6853, 0.4864, 0.7125, 0.4834, 0.7094, 0.4864, 0.7125, 0.4553, 0.7515, 0.4834, 0.7094, 0.4864, 0.7125, 0.4593, 0.7532, 0.4553, 0.7515, 0.4593, 0.7532, 0.4454, 0.8011, 0.4553, 0.7515, 0.4593, 0.7532, 0.4497, 0.8011, 0.4454, 0.8011, 0.4497, 0.8011, 0.4553, 0.8507, 0.4454, 0.8011, 0.4497, 0.8011, 0.4593, 0.8491, 0.4553, 0.8507, 0.4593, 0.8491, 0.4834, 0.8928, 0.4553, 0.8507, 0.4593, 0.8491, 0.4864, 0.8897, 0.4834, 0.8928, 0.4864, 0.8897, 0.5254, 0.9209, 0.4834, 0.8928, 0.4864, 0.8897, 0.5271, 0.9169, 0.5254, 0.9209, 0.5271, 0.9169, 0.5751, 0.9308, 0.5254, 0.9209, 0.4553, 0.7515, 0.4411, 0.8011, 0.4513, 0.7498, 0.4553, 0.7515, 0.4454, 0.8011, 0.4411, 0.8011, 0.4454, 0.8011, 0.4513, 0.8524, 0.4411, 0.8011, 0.4454, 0.8011, 0.4553, 0.8507, 0.4513, 0.8524, 0.4553, 0.8507, 0.4803, 0.8959, 0.4513, 0.8524, 0.4553, 0.8507, 0.4834, 0.8928, 0.4803, 0.8959, 0.4834, 0.8928, 0.5238, 0.9249, 0.4803, 0.8959, 0.4834, 0.8928, 0.5254, 0.9209, 0.5238, 0.9249, 0.5254, 0.9209, 0.5751, 0.9351, 0.5238, 0.9249, 0.5254, 0.9209, 0.5751, 0.9308, 0.5751, 0.9351, 0.5751, 0.9308, 0.6263, 0.9249, 0.5751, 0.9351, 0.5751, 0.9308, 0.6247, 0.9209, 0.6263, 0.9249, 0.6247, 0.9209, 0.6698, 0.8959, 0.6263, 0.9249, 0.6247, 0.9209, 0.6667, 0.8928, 0.6698, 0.8959, 0.6667, 0.8928, 0.6988, 0.8524, 0.6698, 0.8959, 0.6667, 0.8928, 0.6948, 0.8507, 0.6988, 0.8524, 0.6948, 0.8507, 0.709, 0.8011, 0.6988, 0.8524, 0.6948, 0.8507, 0.7047, 0.8011, 0.709, 0.8011, 0.7047, 0.8011, 0.6988, 0.7498, 0.709, 0.8011, 0.7047, 0.8011, 0.6948, 0.7515, 0.6988, 0.7498, 0.6948, 0.7515, 0.6698, 0.7064, 0.6988, 0.7498, 0.6948, 0.7515, 0.6667, 0.7094, 0.6698, 0.7064, 0.6667, 0.7094, 0.6263, 0.6773, 0.6698, 0.7064, 0.6667, 0.7094, 0.6247, 0.6813, 0.6263, 0.6773, 0.6247, 0.6813, 0.5751, 0.6671, 0.6263, 0.6773, 0.6247, 0.6813, 0.5751, 0.6715, 0.5751, 0.6671, 0.5751, 0.6715, 0.5238, 0.6773, 0.5751, 0.6671, 0.5751, 0.6715, 0.5254, 0.6813, 0.5238, 0.6773, 0.5254, 0.6813, 0.4803, 0.7064, 0.5238, 0.6773, 0.5254, 0.6813, 0.4834, 0.7094, 0.4803, 0.7064, 0.4834, 0.7094, 0.4513, 0.7498, 0.4803, 0.7064, 0.4834, 0.7094, 0.4553, 0.7515, 0.4513, 0.7498, 0.7485, 0.000757, 0.8037, 0.601, 0.7993, 0.601, 0.7485, 0.000757, 0.753, 0.000757, 0.8037, 0.601, 0.747, 0.000914, 0.7993, 0.6011, 0.7978, 0.6011, 0.747, 0.000914, 0.7485, 0.000914, 0.7993, 0.6011, 0.9924, 0.000757, 0.9461, 0.601, 0.9416, 0.601, 0.9924, 0.000757, 0.9969, 0.000757, 0.9461, 0.601, 0.007288, 0.000757, 0.04742, 0.5381, 0.00194, 0.000757, 0.007288, 0.000757, 0.05277, 0.5381, 0.04742, 0.5381, 0.8804, 0.000914, 0.9297, 0.6011, 0.8789, 0.000914, 0.8804, 0.000914, 0.9312, 0.6011, 0.9297, 0.6011, 0.1177, 0.000757, 0.1685, 0.5381, 0.1632, 0.5381, 0.1177, 0.000757, 0.123, 0.000757, 0.1685, 0.5381, 0.8804, 0.000757, 0.9357, 0.601, 0.9312, 0.601, 0.8804, 0.000757, 0.8849, 0.000757, 0.9357, 0.601, 0.5926, 0.000757, 0.5463, 0.601, 0.5418, 0.601, 0.5926, 0.000757, 0.597, 0.000757, 0.5463, 0.601, 0.597, 0.000914, 0.5477, 0.6011, 0.5463, 0.6011, 0.597, 0.000914, 0.5985, 0.000914, 0.5477, 0.6011, 0.1089, 0.000757, 0.05808, 0.5381, 0.1036, 0.000757, 0.1089, 0.000757, 0.06343, 0.5381, 0.05808, 0.5381, 0.7284, 0.000914, 0.6761, 0.6011, 0.7269, 0.000914, 0.7284, 0.000914, 0.6776, 0.6011, 0.6761, 0.6011, 0.1792, 0.5381, 0.2193, 0.000757, 0.2247, 0.000757, 0.1792, 0.5381, 0.1738, 0.5381, 0.2193, 0.000757, 0.6761, 0.601, 0.7225, 0.000757, 0.7269, 0.000757, 0.6761, 0.601, 0.6717, 0.601, 0.7225, 0.000757, 0.5358, 0.601, 0.4806, 0.000757, 0.4851, 0.000757, 0.5358, 0.601, 0.5314, 0.601, 0.4806, 0.000757, 0.5314, 0.6011, 0.4791, 0.000914, 0.4806, 0.000914, 0.5314, 0.6011, 0.5299, 0.6011, 0.4791, 0.000914, 0.2499, 0.000757, 0.29, 0.5381, 0.2445, 0.000757, 0.2499, 0.000757, 0.2954, 0.5381, 0.29, 0.5381, 0.6105, 0.000914, 0.6598, 0.6011, 0.609, 0.000914, 0.6105, 0.000914, 0.6613, 0.6011, 0.6598, 0.6011, 0.4148, 0.5381, 0.3639, 0.000757, 0.3693, 0.000757, 0.4148, 0.5381, 0.4094, 0.5381, 0.3639, 0.000757, 0.8142, 0.601, 0.8605, 0.000757, 0.865, 0.000757, 0.8142, 0.601, 0.8097, 0.601, 0.8605, 0.000757, 0.8157, 0.6011, 0.865, 0.000914, 0.8664, 0.000914, 0.8157, 0.6011, 0.8142, 0.6011, 0.865, 0.000914, 0.6657, 0.601, 0.6105, 0.000757, 0.6149, 0.000757, 0.6657, 0.601, 0.6613, 0.601, 0.6105, 0.000757, 0.3515, 0.000757, 0.3007, 0.5381, 0.3462, 0.000757, 0.3515, 0.000757, 0.306, 0.5381, 0.3007, 0.5381, 0.3007, 0.6011, 0.2902, 0.5408, 0.3058, 0.5408, 0.3007, 0.6011, 0.2954, 0.6011, 0.2902, 0.5408, 0.4201, 0.6011, 0.4096, 0.5408, 0.4252, 0.5408, 0.4201, 0.6011, 0.4147, 0.6011, 0.4096, 0.5408, 0.1738, 0.6011, 0.1634, 0.5408, 0.179, 0.5408, 0.1738, 0.6011, 0.1685, 0.6011, 0.1634, 0.5408, 0.0581, 0.6011, 0.04763, 0.5408, 0.06322, 0.5408, 0.0581, 0.6011, 0.05275, 0.6011, 0.04763, 0.5408, 0.06661, 0.8679, 0.05906, 0.7404, 0.06661, 0.7404, 0.06661, 0.8679, 0.05906, 0.8679, 0.05906, 0.7404, 0.05906, 0.8679, 0.0515, 0.7404, 0.05906, 0.7404, 0.05906, 0.8679, 0.0515, 0.8679, 0.0515, 0.7404, 0.0515, 0.8679, 0.04395, 0.7404, 0.0515, 0.7404, 0.0515, 0.8679, 0.04395, 0.8679, 0.04395, 0.7404, 0.04395, 0.8679, 0.0364, 0.7404, 0.04395, 0.7404, 0.04395, 0.8679, 0.0364, 0.8679, 0.0364, 0.7404, 0.0364, 0.8679, 0.02885, 0.7404, 0.0364, 0.7404, 0.0364, 0.8679, 0.02885, 0.8679, 0.02885, 0.7404, 0.02885, 0.8679, 0.0213, 0.7404, 0.02885, 0.7404, 0.02885, 0.8679, 0.0213, 0.8679, 0.0213, 0.7404, 0.0213, 0.8679, 0.01374, 0.7404, 0.0213, 0.7404, 0.0213, 0.8679, 0.01374, 0.8679, 0.01374, 0.7404, 0.01374, 0.8679, 0.006192, 0.7404, 0.01374, 0.7404, 0.01374, 0.8679, 0.006192, 0.8679, 0.006192, 0.7404, 0.06154, 0.6221, 0.07132, 0.6221, 0.06643, 0.627, 0.06154, 0.6221, 0.06643, 0.6172, 0.07132, 0.6221, 0.07234, 0.8679, 0.07057, 0.7404, 0.07234, 0.7404, 0.07234, 0.8679, 0.07057, 0.8679, 0.07057, 0.7404, 0.07411, 0.8679, 0.07234, 0.7404, 0.07411, 0.7404, 0.07411, 0.8679, 0.07234, 0.8679, 0.07234, 0.7404, 0.07588, 0.8679, 0.07411, 0.7404, 0.07588, 0.7404, 0.07588, 0.8679, 0.07411, 0.8679, 0.07411, 0.7404, 0.07765, 0.8679, 0.07588, 0.7404, 0.07765, 0.7404, 0.07765, 0.8679, 0.07588, 0.8679, 0.07588, 0.7404, 0.6218, 0.8281, 0.5272, 0.776, 0.5283, 0.7741, 0.6218, 0.8281, 0.6208, 0.83, 0.5272, 0.776, 0.6229, 0.8263, 0.5283, 0.7741, 0.5293, 0.7722, 0.6229, 0.8263, 0.6218, 0.8281, 0.5283, 0.7741, 0.8084, 0.8283, 0.9009, 0.7724, 0.902, 0.7743, 0.8084, 0.8283, 0.8073, 0.8264, 0.9009, 0.7724, 0.8095, 0.8302, 0.902, 0.7743, 0.9031, 0.7761, 0.8095, 0.8302, 0.8084, 0.8283, 0.902, 0.7743, 0.6021, 0.7543, 0.5499, 0.849, 0.548, 0.8479, 0.6021, 0.7543, 0.6039, 0.7554, 0.5499, 0.849, 0.6002, 0.7533, 0.548, 0.8479, 0.5462, 0.8468, 0.6002, 0.7533, 0.6021, 0.7543, 0.548, 0.8479, 0.8282, 0.7545, 0.8841, 0.847, 0.8822, 0.8481, 0.8282, 0.7545, 0.83, 0.7534, 0.8841, 0.847, 0.8263, 0.7556, 0.8822, 0.8481, 0.8803, 0.8491, 0.8263, 0.7556, 0.8282, 0.7545, 0.8822, 0.8481, 0.3746, 0.1107, 0.4602, 0.1053, 0.4602, 0.1107, 0.3746, 0.1107, 0.3746, 0.1053, 0.4602, 0.1053, 0.01264, 0.1107, 0.09822, 0.1053, 0.09822, 0.1107, 0.01264, 0.1107, 0.01264, 0.1053, 0.09822, 0.1053, 0.2552, 0.1107, 0.3408, 0.1053, 0.3408, 0.1107, 0.2552, 0.1107, 0.2552, 0.1053, 0.3408, 0.1053, 0.1284, 0.1107, 0.214, 0.1053, 0.214, 0.1107, 0.1284, 0.1107, 0.1284, 0.1053, 0.214, 0.1053, 0.9864, 0.1235, 0.8938, 0.1206, 0.9834, 0.1206, 0.9864, 0.1235, 0.8909, 0.1235, 0.8938, 0.1206, 0.8938, 0.1206, 0.9864, 0.1175, 0.9834, 0.1206, 0.8938, 0.1206, 0.8909, 0.1175, 0.9864, 0.1175, 0.6239, 0.1206, 0.7165, 0.1235, 0.6209, 0.1235, 0.6239, 0.1206, 0.7135, 0.1206, 0.7165, 0.1235, 0.6239, 0.1206, 0.7165, 0.1175, 0.7135, 0.1206, 0.6239, 0.1206, 0.6209, 0.1175, 0.7165, 0.1175, 0.5866, 0.1235, 0.494, 0.1206, 0.5836, 0.1206, 0.5866, 0.1235, 0.491, 0.1235, 0.494, 0.1206, 0.494, 0.1206, 0.5866, 0.1175, 0.5836, 0.1206, 0.494, 0.1206, 0.491, 0.1175, 0.5866, 0.1175, 0.7589, 0.1235, 0.8515, 0.1206, 0.8545, 0.1235, 0.7589, 0.1235, 0.7619, 0.1206, 0.8515, 0.1206, 0.7619, 0.1206, 0.8545, 0.1175, 0.8515, 0.1206, 0.7619, 0.1206, 0.7589, 0.1175, 0.8545, 0.1175, 0.3853, 0.218, 0.4495, 0.2126, 0.4495, 0.218, 0.3853, 0.218, 0.3853, 0.2126, 0.4495, 0.2126, 0.02333, 0.218, 0.08752, 0.2126, 0.08752, 0.218, 0.02333, 0.218, 0.02333, 0.2126, 0.08752, 0.2126, 0.2659, 0.218, 0.3301, 0.2126, 0.3301, 0.218, 0.2659, 0.218, 0.2659, 0.2126, 0.3301, 0.2126, 0.1391, 0.218, 0.2033, 0.2126, 0.2033, 0.218, 0.1391, 0.218, 0.1391, 0.2126, 0.2033, 0.2126, 0.9745, 0.2433, 0.9058, 0.2404, 0.9715, 0.2404, 0.9745, 0.2433, 0.9028, 0.2433, 0.9058, 0.2404, 0.9058, 0.2404, 0.9745, 0.2373, 0.9715, 0.2404, 0.9058, 0.2404, 0.9028, 0.2373, 0.9745, 0.2373, 0.6359, 0.2404, 0.7045, 0.2433, 0.6329, 0.2433, 0.6359, 0.2404, 0.7016, 0.2404, 0.7045, 0.2433, 0.6359, 0.2404, 0.7045, 0.2373, 0.7016, 0.2404, 0.6359, 0.2404, 0.6329, 0.2373, 0.7045, 0.2373, 0.5746, 0.2433, 0.506, 0.2404, 0.5717, 0.2404, 0.5746, 0.2433, 0.503, 0.2433, 0.506, 0.2404, 0.506, 0.2404, 0.5746, 0.2373, 0.5717, 0.2404, 0.506, 0.2404, 0.503, 0.2373, 0.5746, 0.2373, 0.7709, 0.2433, 0.8396, 0.2404, 0.8426, 0.2433, 0.7709, 0.2433, 0.7739, 0.2404, 0.8396, 0.2404, 0.7739, 0.2404, 0.8426, 0.2373, 0.8396, 0.2404, 0.7739, 0.2404, 0.7709, 0.2373, 0.8426, 0.2373, 0.392, 0.3251, 0.4428, 0.3197, 0.4428, 0.3251, 0.392, 0.3251, 0.392, 0.3197, 0.4428, 0.3197, 0.03002, 0.3251, 0.08083, 0.3197, 0.08083, 0.3251, 0.03002, 0.3251, 0.03002, 0.3197, 0.08083, 0.3197, 0.2726, 0.3251, 0.3234, 0.3197, 0.3234, 0.3251, 0.2726, 0.3251, 0.2726, 0.3197, 0.3234, 0.3197, 0.1458, 0.3251, 0.1966, 0.3197, 0.1966, 0.3251, 0.1458, 0.3251, 0.1458, 0.3197, 0.1966, 0.3197, 0.967, 0.363, 0.9133, 0.3601, 0.964, 0.3601, 0.967, 0.363, 0.9103, 0.363, 0.9133, 0.3601, 0.9133, 0.3601, 0.967, 0.357, 0.964, 0.3601, 0.9133, 0.3601, 0.9103, 0.357, 0.967, 0.357, 0.6433, 0.3601, 0.6971, 0.363, 0.6403, 0.363, 0.6433, 0.3601, 0.6941, 0.3601, 0.6971, 0.363, 0.6433, 0.3601, 0.6971, 0.357, 0.6941, 0.3601, 0.6433, 0.3601, 0.6403, 0.357, 0.6971, 0.357, 0.5672, 0.363, 0.5134, 0.3601, 0.5642, 0.3601, 0.5672, 0.363, 0.5104, 0.363, 0.5134, 0.3601, 0.5134, 0.3601, 0.5672, 0.357, 0.5642, 0.3601, 0.5134, 0.3601, 0.5104, 0.357, 0.5672, 0.357, 0.7783, 0.363, 0.8321, 0.3601, 0.8351, 0.363, 0.7783, 0.363, 0.7813, 0.3601, 0.8321, 0.3601, 0.7813, 0.3601, 0.8351, 0.357, 0.8321, 0.3601, 0.7813, 0.3601, 0.7783, 0.357, 0.8351, 0.357, 0.4014, 0.4323, 0.4335, 0.427, 0.4335, 0.4323, 0.4014, 0.4323, 0.4014, 0.427, 0.4335, 0.427, 0.03938, 0.4323, 0.07147, 0.427, 0.07147, 0.4323, 0.03938, 0.4323, 0.03938, 0.427, 0.07147, 0.427, 0.282, 0.4323, 0.3141, 0.427, 0.3141, 0.4323, 0.282, 0.4323, 0.282, 0.427, 0.3141, 0.427, 0.1551, 0.4323, 0.1872, 0.427, 0.1872, 0.4323, 0.1551, 0.4323, 0.1551, 0.427, 0.1872, 0.427, 0.9566, 0.4827, 0.9237, 0.4798, 0.9536, 0.4798, 0.9566, 0.4827, 0.9207, 0.4827, 0.9237, 0.4798, 0.9237, 0.4798, 0.9566, 0.4767, 0.9536, 0.4798, 0.9237, 0.4798, 0.9207, 0.4767, 0.9566, 0.4767, 0.6538, 0.4798, 0.6866, 0.4827, 0.6508, 0.4827, 0.6538, 0.4798, 0.6836, 0.4798, 0.6866, 0.4827, 0.6538, 0.4798, 0.6866, 0.4767, 0.6836, 0.4798, 0.6538, 0.4798, 0.6508, 0.4767, 0.6866, 0.4767, 0.5567, 0.4827, 0.5239, 0.4798, 0.5537, 0.4798, 0.5567, 0.4827, 0.5209, 0.4827, 0.5239, 0.4798, 0.5239, 0.4798, 0.5567, 0.4767, 0.5537, 0.4798, 0.5239, 0.4798, 0.5209, 0.4767, 0.5567, 0.4767, 0.7888, 0.4827, 0.8216, 0.4798, 0.8246, 0.4827, 0.7888, 0.4827, 0.7918, 0.4798, 0.8216, 0.4798, 0.7918, 0.4798, 0.8246, 0.4767, 0.8216, 0.4798, 0.7918, 0.4798, 0.7888, 0.4767, 0.8246, 0.4767, 0.07147, 0.5406, 0.03938, 0.5379, 0.07147, 0.5379, 0.07147, 0.5406, 0.03938, 0.5406, 0.03938, 0.5379, 0.03451, 0.6351, 0.05974, 0.6099, 0.05974, 0.6351, 0.03451, 0.6351, 0.03451, 0.6099, 0.05974, 0.6099, 0.4014, 0.5379, 0.4335, 0.5406, 0.4014, 0.5406, 0.4014, 0.5379, 0.4335, 0.5379, 0.4335, 0.5406, 0.03371, 0.6351, 0.00848, 0.6099, 0.03371, 0.6099, 0.03371, 0.6351, 0.00848, 0.6351, 0.00848, 0.6099, 0.1551, 0.5379, 0.1872, 0.5406, 0.1551, 0.5406, 0.1551, 0.5379, 0.1872, 0.5379, 0.1872, 0.5406, 0.3141, 0.5406, 0.282, 0.5379, 0.3141, 0.5379, 0.3141, 0.5406, 0.282, 0.5406, 0.282, 0.5379, 0.2465, 0.8103, 0.1488, 0.7818, 0.2465, 0.7962, 0.2465, 0.8103, 0.1488, 0.8201, 0.1488, 0.7818, 0.319, 0.7962, 0.4167, 0.8247, 0.319, 0.8103, 0.319, 0.7962, 0.4167, 0.7864, 0.4167, 0.8247, 0.2948, 0.7684, 0.3683, 0.6979, 0.307, 0.7754, 0.2948, 0.7684, 0.3352, 0.6788, 0.3683, 0.6979, 0.2586, 0.7754, 0.2344, 0.6765, 0.2708, 0.7684, 0.2586, 0.7754, 0.2012, 0.6956, 0.2344, 0.6765, 0.2757, 0.767, 0.3042, 0.6693, 0.2898, 0.767, 0.2757, 0.767, 0.266, 0.6693, 0.3042, 0.6693, 0.2898, 0.8395, 0.2613, 0.9372, 0.2757, 0.8395, 0.2898, 0.8395, 0.2996, 0.9372, 0.2613, 0.9372, 0.307, 0.8311, 0.3312, 0.93, 0.2948, 0.8381, 0.307, 0.8311, 0.3643, 0.9109, 0.3312, 0.93, 0.3177, 0.8153, 0.3881, 0.8888, 0.3106, 0.8275, 0.3177, 0.8153, 0.4072, 0.8557, 0.3881, 0.8888, 0.3106, 0.779, 0.4095, 0.7548, 0.3177, 0.7912, 0.3106, 0.779, 0.3904, 0.7217, 0.4095, 0.7548, 0.2479, 0.7912, 0.1775, 0.7177, 0.2549, 0.779, 0.2479, 0.7912, 0.1583, 0.7508, 0.1775, 0.7177, 0.2549, 0.8275, 0.156, 0.8517, 0.2479, 0.8153, 0.2549, 0.8275, 0.1751, 0.8848, 0.156, 0.8517, 0.2708, 0.8381, 0.1972, 0.9086, 0.2586, 0.8311, 0.2708, 0.8381, 0.2303, 0.9277, 0.1972, 0.9086, 0.9984, 0.000914, 0.9461, 0.6011, 0.9969, 0.000914, 0.9984, 0.000914, 0.9476, 0.6011, 0.9461, 0.6011])
me_farm_windmill.materials.append(mat_windmill001)
me_farm_windmill.use_remesh_fix_poles = True
me_farm_windmill.use_remesh_preserve_attributes = False
me_farm_windmill.use_mirror_vertex_groups = False
me_farm_windmill.update()
me_farm_windmill.normals_split_custom_set([tuple(v) for v in zip(*[iter([-0.9964, 0.0, 0.08452, -0.9964, 0.0, 0.08452, -0.9964, 0.0, 0.08452, -0.9964, 0.0, 0.08452, -0.9964, 0.0, 0.08452, -0.9964, 0.0, 0.08452, -1.0, 0.0, 0.0, -1.0, 0.0, 0.0, -1.0, 0.0, 0.0, -1.0, 0.0, 0.0, -1.0, 0.0, 0.0, -1.0, 0.0, 0.0, -1.0, 0.0, 0.0, -1.0, 0.0, 0.0, -1.0, 0.0, 0.0, -1.0, 0.0, 0.0, -1.0, 0.0, 0.0, -1.0, 0.0, 0.0, -1.0, 0.0, 0.0, -1.0, 0.0, 0.0, -1.0, 0.0, 0.0, -1.0, 0.0, 0.0, -1.0, 0.0, 0.0, -1.0, 0.0, 0.0, -1.0, 0.0, 0.0, -1.0, 0.0, 0.0, -1.0, 0.0, 0.0, -1.0, 0.0, 0.0, -1.0, 0.0, 0.0, -1.0, 0.0, 0.0, -1.0, 0.0, 0.0, -1.0, 0.0, 0.0, -1.0, 0.0, 0.0, -1.0, 0.0, 0.0, -1.0, 0.0, 0.0, -1.0, 0.0, 0.0, -1.0, 0.0, 0.0, -1.0, 0.0, 0.0, -1.0, 0.0, 0.0, -1.0, 0.0, 0.0, -1.0, 0.0, 0.0, -1.0, 0.0, 0.0, 1.0, 0.0, 0.0, 1.0, 0.0, 0.0, 1.0, 0.0, 0.0, 1.0, 0.0, 0.0, 1.0, 0.0, 0.0, 1.0, 0.0, 0.0, 1.0, 0.0, 0.0, 1.0, 0.0, 0.0, 1.0, 0.0, 0.0, 1.0, 0.0, 0.0, 1.0, 0.0, 0.0, 1.0, 0.0, 0.0, 1.0, 0.0, 0.0, 1.0, 0.0, 0.0, 1.0, 0.0, 0.0, 1.0, 0.0, 0.0, 1.0, 0.0, 0.0, 1.0, 0.0, 0.0, 1.0, 0.0, 0.0, 1.0, 0.0, 0.0, 1.0, 0.0, 0.0, 1.0, 0.0, 0.0, 1.0, 0.0, 0.0, 1.0, 0.0, 0.0, 0.7071, 3.047e-06, 0.7071, 0.7071, -0.2706, 0.6533, 0.7071, -0.2706, 0.6533, 0.7071, -0.2706, 0.6533, 0.7071, -0.5, 0.5, 0.7071, -0.2706, 0.6533, 0.7071, -0.2706, 0.6533, 0.7071, -0.5, 0.5, 0.7071, -0.5, 0.5, 0.7071, -0.5, 0.5, 0.7071, -0.6533, 0.2706, 0.7071, -0.5, 0.5, 0.7071, -0.5, 0.5, 0.7071, -0.6533, 0.2706, 0.7071, -0.6533, 0.2706, 0.7071, -0.6533, 0.2706, 0.7071, -0.7071, -1.497e-07, 0.7071, -0.6533, 0.2706, 0.7071, -0.6533, 0.2706, 0.7071, -0.7071, 4.454e-06, 0.7071, -0.7071, -1.497e-07, 0.7071, -0.7071, 4.454e-06, 0.7071, -0.6533, -0.2706, 0.7071, -0.7071, -1.497e-07, 0.7071, -0.7071, 4.454e-06, 0.7071, -0.6533, -0.2706, 0.7071, -0.6533, -0.2706, 0.7071, -0.6533, -0.2706, 0.7071, -0.5, -0.5, 0.7071, -0.6533, -0.2706, 0.7071, -0.6533, -0.2706, 0.7071, -0.5, -0.5, 0.7071, -0.5, -0.5, 0.7071, -0.5, -0.5, 0.7071, -0.2706, -0.6533, 0.7071, -0.5, -0.5, 0.7071, -0.5, -0.5, 0.7071, -0.2706, -0.6533, 0.7071, -0.2706, -0.6533, 0.7071, -0.2706, -0.6533, 0.7071, 1.919e-06, -0.7071, 0.7071, -0.2706, -0.6533, 0.7071, -0.2706, -0.6533, 0.7071, -2.721e-06, -0.7071, 0.7071, 1.919e-06, -0.7071, 0.7071, -2.721e-06, -0.7071, 0.7071, 0.2706, -0.6533, 0.7071, 1.919e-06, -0.7071, 0.7071, -2.721e-06, -0.7071, 0.7071, 0.2706, -0.6533, 0.7071, 0.2706, -0.6533, 0.7071, 0.2706, -0.6533, 0.7071, 0.5, -0.5, 0.7071, 0.2706, -0.6533, 0.7071, 0.2706, -0.6533, 0.7071, 0.5, -0.5, 0.7071, 0.5, -0.5, 0.7071, 0.5, -0.5, 0.7071, 0.6533, -0.2706, 0.7071, 0.5, -0.5, 0.7071, 0.5, -0.5, 0.7071, 0.6533, -0.2706, 0.7071, 0.6533, -0.2706, 0.7071, 0.6533, -0.2706, 0.7071, 0.7071, -4.798e-07, 0.7071, 0.6533, -0.2706, 0.7071, 0.6533, -0.2706, 0.7071, 0.7071, -5.137e-06, 0.7071, 0.7071, -4.798e-07, 0.7071, 0.7071, -5.137e-06, 0.7071, 0.6533, 0.2706, 0.7071, 0.7071, -4.798e-07, 0.7071, 0.7071, -5.137e-06, 0.7071, 0.6533, 0.2706, 0.7071, 0.6533, 0.2706, 0.7071, 0.6533, 0.2706, 0.7071, 0.5, 0.5, 0.7071, 0.6533, 0.2706, 0.7071, 0.6533, 0.2706, 0.7071, 0.5, 0.5, 0.7071, 0.5, 0.5, 0.7071, 0.5, 0.5, 0.7071, 0.2706, 0.6533, 0.7071, 0.5, 0.5, 0.7071, 0.5, 0.5, 0.7071, 0.2706, 0.6533, 0.7071, 0.2706, 0.6533, 0.7071, 0.2706, 0.6533, 0.7071, -2.157e-06, 0.7071, 0.7071, 0.2706, 0.6533, 0.7071, 0.2706, 0.6533, 0.7071, 3.047e-06, 0.7071, 0.7071, -2.157e-06, 0.7071, 0.7071, 3.047e-06, 0.7071, 0.7071, -0.2706, 0.6533, 0.7071, -2.157e-06, 0.7071, -0.7071, 0.2706, -0.6533, -0.7071, 0.5, -0.5, -0.7071, 0.5, -0.5, -0.7071, 0.5, -0.5, -0.7071, 0.6533, -0.2706, -0.7071, 0.5, -0.5, -0.7071, 0.5, -0.5, -0.7071, 0.6533, -0.2706, -0.7071, 0.6533, -0.2706, -0.7071, 0.6533, -0.2706, -0.7071, 0.7071, 6.225e-06, -0.7071, 0.6533, -0.2706, -0.7071, 0.6533, -0.2706, -0.7071, 0.7071, 1.497e-06, -0.7071, 0.7071, 6.225e-06, -0.7071, 0.7071, 1.497e-06, -0.7071, 0.6533, 0.2706, -0.7071, 0.7071, 6.225e-06, -0.7071, 0.7071, 1.497e-06, -0.7071, 0.6533, 0.2706, -0.7071, 0.6533, 0.2706, -0.7071, 0.6533, 0.2706, -0.7071, 0.5, 0.5, -0.7071, 0.6533, 0.2706, -0.7071, 0.6533, 0.2706, -0.7071, 0.5, 0.5, -0.7071, 0.5, 0.5, -0.7071, 0.5, 0.5, -0.7071, 0.2706, 0.6533, -0.7071, 0.5, 0.5, -0.7071, 0.5, 0.5, -0.7071, 0.2706, 0.6533, -0.7071, 0.2706, 0.6533, -0.7071, 0.2706, 0.6533, -0.7071, -9.318e-06, 0.7071, -0.7071, 0.2706, 0.6533, -0.7071, 0.2706, 0.6533, -0.7071, -4.666e-06, 0.7071, -0.7071, -9.318e-06, 0.7071, -0.7071, -4.666e-06, 0.7071, -0.7071, -0.2706, 0.6533, -0.7071, -9.318e-06, 0.7071, -0.7071, -4.666e-06, 0.7071, -0.7071, -0.2706, 0.6533, -0.7071, -0.2706, 0.6533, -0.7071, -0.2706, 0.6533, -0.7071, -0.5, 0.5, -0.7071, -0.2706, 0.6533, -0.7071, -0.2706, 0.6533, -0.7071, -0.5, 0.5, -0.7071, -0.5, 0.5, -0.7071, -0.5, 0.5, -0.7071, -0.6533, 0.2706, -0.7071, -0.5, 0.5, -0.7071, -0.5, 0.5, -0.7071, -0.6533, 0.2706, -0.7071, -0.6533, 0.2706, -0.7071, -0.6533, 0.2706, -0.7071, -0.7071, -5.599e-06, -0.7071, -0.6533, 0.2706, -0.7071, -0.6533, 0.2706, -0.7071, -0.7071, -6.295e-07, -0.7071, -0.7071, -5.599e-06, -0.7071, -0.7071, -6.295e-07, -0.7071, -0.6533, -0.2706, -0.7071, -0.7071, -5.599e-06, -0.7071, -0.7071, -6.295e-07, -0.7071, -0.6533, -0.2706, -0.7071, -0.6533, -0.2706, -0.7071, -0.6533, -0.2706, -0.7071, -0.5, -0.5, -0.7071, -0.6533, -0.2706, -0.7071, -0.6533, -0.2706, -0.7071, -0.5, -0.5, -0.7071, -0.5, -0.5, -0.7071, -0.5, -0.5, -0.7071, -0.2706, -0.6533, -0.7071, -0.5, -0.5, -0.7071, -0.5, -0.5, -0.7071, -0.2706, -0.6533, -0.7071, -0.2706, -0.6533, -0.7071, -0.2706, -0.6533, -0.7071, 5.505e-06, -0.7071, -0.7071, -0.2706, -0.6533, -0.7071, -0.2706, -0.6533, -0.7071, 7.043e-07, -0.7071, -0.7071, 5.505e-06, -0.7071, -0.7071, 7.043e-07, -0.7071, -0.7071, 0.2706, -0.6533, -0.7071, 5.505e-06, -0.7071, -0.7071, 7.043e-07, -0.7071, -0.7071, 0.2706, -0.6533, -0.7071, 0.2706, -0.6533, -0.7071, 0.2706, -0.6533, -0.7071, 0.5, -0.5, -0.7071, 0.2706, -0.6533, -0.7071, -0.2706, 0.6533, -0.7071, -0.5, 0.5, -0.7071, -0.5, 0.5, -0.7071, -0.5, 0.5, -0.7071, -0.6533, 0.2706, -0.7071, -0.5, 0.5, -0.7071, -0.5, 0.5, -0.7071, -0.6533, 0.2706, -0.7071, -0.6533, 0.2706, -0.7071, -0.6533, 0.2706, -0.7071, -0.7071, -5.731e-06, -0.7071, -0.6533, 0.2706, -0.7071, -0.6533, 0.2706, -0.7071, -0.7071, -5.547e-07, -0.7071, -0.7071, -5.731e-06, -0.7071, -0.7071, -5.547e-07, -0.7071, -0.6533, -0.2706, -0.7071, -0.7071, -5.731e-06, -0.7071, -0.7071, -5.547e-07, -0.7071, -0.6533, -0.2706, -0.7071, -0.6533, -0.2706, -0.7071, -0.6533, -0.2706, -0.7071, -0.5, -0.5, -0.7071, -0.6533, -0.2706, -0.7071, -0.6533, -0.2706, -0.7071, -0.5, -0.5, -0.7071, -0.5, -0.5, -0.7071, -0.5, -0.5, -0.7071, -0.2706, -0.6533, -0.7071, -0.5, -0.5, -0.7071, -0.5, -0.5, -0.7071, -0.2706, -0.6533, -0.7071, -0.2706, -0.6533, -0.7071, -0.2706, -0.6533, -0.7071, 1.078e-05, -0.7071, -0.7071, -0.2706, -0.6533, -0.7071, -0.2706, -0.6533, -0.7071, 3.592e-06, -0.7071, -0.7071, 1.078e-05, -0.7071, -0.7071, 3.592e-06, -0.7071, -0.7071, 0.2706, -0.6533, -0.7071, 1.078e-05, -0.7071, -0.7071, 3.592e-06, -0.7071, -0.7071, 0.2706, -0.6533, -0.7071, 0.2706, -0.6533, -0.7071, 0.2706, -0.6533, -0.7071, 0.5, -0.5, -0.7071, 0.2706, -0.6533, -0.7071, 0.2706, -0.6533, -0.7071, 0.5, -0.5, -0.7071, 0.5, -0.5, -0.7071, 0.5, -0.5, -0.7071, 0.6533, -0.2706, -0.7071, 0.5, -0.5, -0.7071, 0.5, -0.5, -0.7071, 0.6533, -0.2706, -0.7071, 0.6533, -0.2706, -0.7071, 0.6533, -0.2706, -0.7071, 0.7071, 5.747e-06, -0.7071, 0.6533, -0.2706, -0.7071, 0.6533, -0.2706, -0.7071, 0.7071, 4.71e-07, -0.7071, 0.7071, 5.747e-06, -0.7071, 0.7071, 4.71e-07, -0.7071, 0.6533, 0.2706, -0.7071, 0.7071, 5.747e-06, -0.7071, 0.7071, 4.71e-07, -0.7071, 0.6533, 0.2706, -0.7071, 0.6533, 0.2706, -0.7071, 0.6533, 0.2706, -0.7071, 0.5, 0.5, -0.7071, 0.6533, 0.2706, -0.7071, 0.6533, 0.2706, -0.7071, 0.5, 0.5, -0.7071, 0.5, 0.5, -0.7071, 0.5, 0.5, -0.7071, 0.2706, 0.6533, -0.7071, 0.5, 0.5, -0.7071, 0.5, 0.5, -0.7071, 0.2706, 0.6533, -0.7071, 0.2706, 0.6533, -0.7071, 0.2706, 0.6533, -0.7071, -1.013e-05, 0.7071, -0.7071, 0.2706, 0.6533, -0.7071, 0.2706, 0.6533, -0.7071, -4.107e-06, 0.7071, -0.7071, -1.013e-05, 0.7071, -0.7071, -4.107e-06, 0.7071, -0.7071, -0.2706, 0.6533, -0.7071, -1.013e-05, 0.7071, -0.7071, -4.107e-06, 0.7071, -0.7071, -0.2706, 0.6533, -0.7071, -0.2706, 0.6533, -0.7071, -0.2706, 0.6533, -0.7071, -0.5, 0.5, -0.7071, -0.2706, 0.6533, 0.7071, -0.2706, 0.6533, 0.7071, -0.5, 0.5, 0.7071, -0.5, 0.5, 0.7071, -0.5, 0.5, 0.7071, -0.6533, 0.2706, 0.7071, -0.5, 0.5, 0.7071, -0.5, 0.5, 0.7071, -0.6533, 0.2706, 0.7071, -0.6533, 0.2706, 0.7071, -0.6533, 0.2706, 0.7071, -0.7071, 5.503e-07, 0.7071, -0.6533, 0.2706, 0.7071, -0.6533, 0.2706, 0.7071, -0.7071, 5.72e-06, 0.7071, -0.7071, 5.503e-07, 0.7071, -0.7071, 5.72e-06, 0.7071, -0.6533, -0.2706, 0.7071, -0.7071, 5.503e-07, 0.7071, -0.7071, 5.72e-06, 0.7071, -0.6533, -0.2706, 0.7071, -0.6533, -0.2706, 0.7071, -0.6533, -0.2706, 0.7071, -0.5, -0.5, 0.7071, -0.6533, -0.2706, 0.7071, -0.6533, -0.2706, 0.7071, -0.5, -0.5, 0.7071, -0.5, -0.5, 0.7071, -0.5, -0.5, 0.7071, -0.2706, -0.6533, 0.7071, -0.5, -0.5, 0.7071, -0.5, -0.5, 0.7071, -0.2706, -0.6533, 0.7071, -0.2706, -0.6533, 0.7071, -0.2706, -0.6533, 0.7071, 2.025e-07, -0.7071, 0.7071, -0.2706, -0.6533, 0.7071, -0.2706, -0.6533, 0.7071, -4.523e-06, -0.7071, 0.7071, 2.025e-07, -0.7071, 0.7071, -4.523e-06, -0.7071, 0.7071, 0.2706, -0.6533, 0.7071, 2.025e-07, -0.7071, 0.7071, -4.523e-06, -0.7071, 0.7071, 0.2706, -0.6533, 0.7071, 0.2706, -0.6533, 0.7071, 0.2706, -0.6533, 0.7071, 0.5, -0.5, 0.7071, 0.2706, -0.6533, 0.7071, 0.2706, -0.6533, 0.7071, 0.5, -0.5, 0.7071, 0.5, -0.5, 0.7071, 0.5, -0.5, 0.7071, 0.6533, -0.2706, 0.7071, 0.5, -0.5, 0.7071, 0.5, -0.5, 0.7071, 0.6533, -0.2706, 0.7071, 0.6533, -0.2706, 0.7071, 0.6533, -0.2706, 0.7071, 0.7071, -4.622e-07, 0.7071, 0.6533, -0.2706, 0.7071, 0.6533, -0.2706, 0.7071, 0.7071, -5.741e-06, 0.7071, 0.7071, -4.622e-07, 0.7071, 0.7071, -5.741e-06, 0.7071, 0.6533, 0.2706, 0.7071, 0.7071, -4.622e-07, 0.7071, 0.7071, -5.741e-06, 0.7071, 0.6533, 0.2706, 0.7071, 0.6533, 0.2706, 0.7071, 0.6533, 0.2706, 0.7071, 0.5, 0.5, 0.7071, 0.6533, 0.2706, 0.7071, 0.6533, 0.2706, 0.7071, 0.5, 0.5, 0.7071, 0.5, 0.5, 0.7071, 0.5, 0.5, 0.7071, 0.2706, 0.6533, 0.7071, 0.5, 0.5, 0.7071, 0.5, 0.5, 0.7071, 0.2706, 0.6533, 0.7071, 0.2706, 0.6533, 0.7071, 0.2706, 0.6533, 0.7071, 2.205e-06, 0.7071, 0.7071, 0.2706, 0.6533, 0.7071, 0.2706, 0.6533, 0.7071, 7.202e-06, 0.7071, 0.7071, 2.205e-06, 0.7071, 0.7071, 7.202e-06, 0.7071, 0.7071, -0.2706, 0.6533, 0.7071, 2.205e-06, 0.7071, 0.7071, 7.202e-06, 0.7071, 0.7071, -0.2706, 0.6533, 0.7071, -0.2706, 0.6533, 0.7071, -0.2706, 0.6533, 0.7071, -0.5, 0.5, 0.7071, -0.2706, 0.6533, 0.7071, 0.2706, -0.6533, 0.7071, 0.5, -0.5, 0.7071, 0.5, -0.5, 0.7071, 0.5, -0.5, 0.7071, 0.6533, -0.2706, 0.7071, 0.5, -0.5, 0.7071, 0.5, -0.5, 0.7071, 0.6533, -0.2706, 0.7071, 0.6533, -0.2706, 0.7071, 0.6533, -0.2706, 0.7071, 0.7071, -1.501e-06, 0.7071, 0.6533, -0.2706, 0.7071, 0.6533, -0.2706, 0.7071, 0.7071, -6.235e-06, 0.7071, 0.7071, -1.501e-06, 0.7071, 0.7071, -6.235e-06, 0.7071, 0.6533, 0.2706, 0.7071, 0.7071, -1.501e-06, 0.7071, 0.7071, -6.235e-06, 0.7071, 0.6533, 0.2706, 0.7071, 0.6533, 0.2706, 0.7071, 0.6533, 0.2706, 0.7071, 0.5, 0.5, 0.7071, 0.6533, 0.2706, 0.7071, 0.6533, 0.2706, 0.7071, 0.5, 0.5, 0.7071, 0.5, 0.5, 0.7071, 0.5, 0.5, 0.7071, 0.2706, 0.6533, 0.7071, 0.5, 0.5, 0.7071, 0.5, 0.5, 0.7071, 0.2706, 0.6533, 0.7071, 0.2706, 0.6533, 0.7071, 0.2706, 0.6533, 0.7071, 3.504e-06, 0.7071, 0.7071, 0.2706, 0.6533, 0.7071, 0.2706, 0.6533, 0.7071, 7.438e-06, 0.7071, 0.7071, 3.504e-06, 0.7071, 0.7071, 7.438e-06, 0.7071, 0.7071, -0.2706, 0.6533, 0.7071, 3.504e-06, 0.7071, 0.7071, 7.438e-06, 0.7071, 0.7071, -0.2706, 0.6533, 0.7071, -0.2706, 0.6533, 0.7071, -0.2706, 0.6533, 0.7071, -0.5, 0.5, 0.7071, -0.2706, 0.6533, 0.7071, -0.2706, 0.6533, 0.7071, -0.5, 0.5, 0.7071, -0.5, 0.5, 0.7071, -0.5, 0.5, 0.7071, -0.6533, 0.2706, 0.7071, -0.5, 0.5, 0.7071, -0.5, 0.5, 0.7071, -0.6533, 0.2706, 0.7071, -0.6533, 0.2706, 0.7071, -0.6533, 0.2706, 0.7071, -0.7071, 6.383e-07, 0.7071, -0.6533, 0.2706, 0.7071, -0.6533, 0.2706, 0.7071, -0.7071, 5.605e-06, 0.7071, -0.7071, 6.383e-07, 0.7071, -0.7071, 5.605e-06, 0.7071, -0.6533, -0.2706, 0.7071, -0.7071, 6.383e-07, 0.7071, -0.7071, 5.605e-06, 0.7071, -0.6533, -0.2706, 0.7071, -0.6533, -0.2706, 0.7071, -0.6533, -0.2706, 0.7071, -0.5, -0.5, 0.7071, -0.6533, -0.2706, 0.7071, -0.6533, -0.2706, 0.7071, -0.5, -0.5, 0.7071, -0.5, -0.5, 0.7071, -0.5, -0.5, 0.7071, -0.2706, -0.6533, 0.7071, -0.5, -0.5, 0.7071, -0.5, -0.5, 0.7071, -0.2706, -0.6533, 0.7071, -0.2706, -0.6533, 0.7071, -0.2706, -0.6533, 0.7071, -4.776e-06, -0.7071, 0.7071, -0.2706, -0.6533, 0.7071, -0.2706, -0.6533, 0.7071, -9.45e-06, -0.7071, 0.7071, -4.776e-06, -0.7071, 0.7071, -9.45e-06, -0.7071, 0.7071, 0.2706, -0.6533, 0.7071, -4.776e-06, -0.7071, 0.7071, -9.45e-06, -0.7071, 0.7071, 0.2706, -0.6533, 0.7071, 0.2706, -0.6533, 0.7071, 0.2706, -0.6533, 0.7071, 0.5, -0.5, 0.7071, 0.2706, -0.6533, 0.7071, 0.2706, 0.6533, 0.7071, 6.613e-06, 0.7071, 0.7071, 1.805e-06, 0.7071, 0.7071, 6.613e-06, 0.7071, 0.7071, -0.2706, 0.6533, 0.7071, 1.805e-06, 0.7071, 0.7071, 6.613e-06, 0.7071, 0.7071, -0.2706, 0.6533, 0.7071, -0.2706, 0.6533, 0.7071, -0.2706, 0.6533, 0.7071, -0.5, 0.5, 0.7071, -0.2706, 0.6533, 0.7071, -0.2706, 0.6533, 0.7071, -0.5, 0.5, 0.7071, -0.5, 0.5, 0.7071, -0.5, 0.5, 0.7071, -0.6533, 0.2706, 0.7071, -0.5, 0.5, 0.7071, -0.5, 0.5, 0.7071, -0.6533, 0.2706, 0.7071, -0.6533, 0.2706, 0.7071, -0.6533, 0.2706, 0.7071, -0.7071, -3.302e-07, 0.7071, -0.6533, 0.2706, 0.7071, -0.6533, 0.2706, 0.7071, -0.7071, 4.333e-06, 0.7071, -0.7071, -3.302e-07, 0.7071, -0.7071, 4.333e-06, 0.7071, -0.6533, -0.2706, 0.7071, -0.7071, -3.302e-07, 0.7071, -0.7071, 4.333e-06, 0.7071, -0.6533, -0.2706, 0.7071, -0.6533, -0.2706, 0.7071, -0.6533, -0.2706, 0.7071, -0.5, -0.5, 0.7071, -0.6533, -0.2706, 0.7071, -0.6533, -0.2706, 0.7071, -0.5, -0.5, 0.7071, -0.5, -0.5, 0.7071, -0.5, -0.5, 0.7071, -0.2706, -0.6533, 0.7071, -0.5, -0.5, 0.7071, -0.5, -0.5, 0.7071, -0.2706, -0.6533, 0.7071, -0.2706, -0.6533, 0.7071, -0.2706, -0.6533, 0.7071, -1.651e-06, -0.7071, 0.7071, -0.2706, -0.6533, 0.7071, -0.2706, -0.6533, 0.7071, -6.702e-06, -0.7071, 0.7071, -1.651e-06, -0.7071, 0.7071, -6.702e-06, -0.7071, 0.7071, 0.2706, -0.6533, 0.7071, -1.651e-06, -0.7071, 0.7071, -6.702e-06, -0.7071, 0.7071, 0.2706, -0.6533, 0.7071, 0.2706, -0.6533, 0.7071, 0.2706, -0.6533, 0.7071, 0.5, -0.5, 0.7071, 0.2706, -0.6533, 0.7071, 0.2706, -0.6533, 0.7071, 0.5, -0.5, 0.7071, 0.5, -0.5, 0.7071, 0.5, -0.5, 0.7071, 0.6533, -0.2706, 0.7071, 0.5, -0.5, 0.7071, 0.5, -0.5, 0.7071, 0.6533, -0.2706, 0.7071, 0.6533, -0.2706, 0.7071, 0.6533, -0.2706, 0.7071, 0.7071, 6.735e-07, 0.7071, 0.6533, -0.2706, 0.7071, 0.6533, -0.2706, 0.7071, 0.7071, -4.123e-06, 0.7071, 0.7071, 6.735e-07, 0.7071, 0.7071, -4.123e-06, 0.7071, 0.6533, 0.2706, 0.7071, 0.7071, 6.735e-07, 0.7071, 0.7071, -4.123e-06, 0.7071, 0.6533, 0.2706, 0.7071, 0.6533, 0.2706, 0.7071, 0.6533, 0.2706, 0.7071, 0.5, 0.5, 0.7071, 0.6533, 0.2706, 0.7071, 0.6533, 0.2706, 0.7071, 0.5, 0.5, 0.7071, 0.5, 0.5, 0.7071, 0.5, 0.5, 0.7071, 0.2706, 0.6533, 0.7071, 0.5, 0.5, 0.7071, 0.5, 0.5, 0.7071, 0.2706, 0.6533, 0.7071, 0.2706, 0.6533, 0.7071, 0.2706, 0.6533, 0.7071, 1.805e-06, 0.7071, 0.7071, 0.2706, 0.6533, -0.7071, -0.2706, -0.6533, -0.7071, -1.761e-06, -0.7071, -0.7071, 2.952e-06, -0.7071, -0.7071, -1.761e-06, -0.7071, -0.7071, 0.2706, -0.6533, -0.7071, 2.952e-06, -0.7071, -0.7071, -1.761e-06, -0.7071, -0.7071, 0.2706, -0.6533, -0.7071, 0.2706, -0.6533, -0.7071, 0.2706, -0.6533, -0.7071, 0.5, -0.5, -0.7071, 0.2706, -0.6533, -0.7071, 0.2706, -0.6533, -0.7071, 0.5, -0.5, -0.7071, 0.5, -0.5, -0.7071, 0.5, -0.5, -0.7071, 0.6533, -0.2706, -0.7071, 0.5, -0.5, -0.7071, 0.5, -0.5, -0.7071, 0.6533, -0.2706, -0.7071, 0.6533, -0.2706, -0.7071, 0.6533, -0.2706, -0.7071, 0.7071, 5.395e-06, -0.7071, 0.6533, -0.2706, -0.7071, 0.6533, -0.2706, -0.7071, 0.7071, 7.484e-07, -0.7071, 0.7071, 5.395e-06, -0.7071, 0.7071, 7.484e-07, -0.7071, 0.6533, 0.2706, -0.7071, 0.7071, 5.395e-06, -0.7071, 0.7071, 7.484e-07, -0.7071, 0.6533, 0.2706, -0.7071, 0.6533, 0.2706, -0.7071, 0.6533, 0.2706, -0.7071, 0.5, 0.5, -0.7071, 0.6533, 0.2706, -0.7071, 0.6533, 0.2706, -0.7071, 0.5, 0.5, -0.7071, 0.5, 0.5, -0.7071, 0.5, 0.5, -0.7071, 0.2706, 0.6533, -0.7071, 0.5, 0.5, -0.7071, 0.5, 0.5, -0.7071, 0.2706, 0.6533, -0.7071, 0.2706, 0.6533, -0.7071, 0.2706, 0.6533, -0.7071, -3.068e-06, 0.7071, -0.7071, 0.2706, 0.6533, -0.7071, 0.2706, 0.6533, -0.7071, 2.175e-06, 0.7071, -0.7071, -3.068e-06, 0.7071, -0.7071, 2.175e-06, 0.7071, -0.7071, -0.2706, 0.6533, -0.7071, -3.068e-06, 0.7071, -0.7071, 2.175e-06, 0.7071, -0.7071, -0.2706, 0.6533, -0.7071, -0.2706, 0.6533, -0.7071, -0.2706, 0.6533, -0.7071, -0.5, 0.5, -0.7071, -0.2706, 0.6533, -0.7071, -0.2706, 0.6533, -0.7071, -0.5, 0.5, -0.7071, -0.5, 0.5, -0.7071, -0.5, 0.5, -0.7071, -0.6533, 0.2706, -0.7071, -0.5, 0.5, -0.7071, -0.5, 0.5, -0.7071, -0.6533, 0.2706, -0.7071, -0.6533, 0.2706, -0.7071, -0.6533, 0.2706, -0.7071, -0.7071, -4.428e-06, -0.7071, -0.6533, 0.2706, -0.7071, -0.6533, 0.2706, -0.7071, -0.7071, 1.761e-07, -0.7071, -0.7071, -4.428e-06, -0.7071, -0.7071, 1.761e-07, -0.7071, -0.6533, -0.2706, -0.7071, -0.7071, -4.428e-06, -0.7071, -0.7071, 1.761e-07, -0.7071, -0.6533, -0.2706, -0.7071, -0.6533, -0.2706, -0.7071, -0.6533, -0.2706, -0.7071, -0.5, -0.5, -0.7071, -0.6533, -0.2706, -0.7071, -0.6533, -0.2706, -0.7071, -0.5, -0.5, -0.7071, -0.5, -0.5, -0.7071, -0.5, -0.5, -0.7071, -0.2706, -0.6533, -0.7071, -0.5, -0.5, -0.7071, -0.5, -0.5, -0.7071, -0.2706, -0.6533, -0.7071, -0.2706, -0.6533, -0.7071, -0.2706, -0.6533, -0.7071, 2.952e-06, -0.7071, -0.7071, -0.2706, -0.6533, -0.7071, 0.6533, -0.2706, -0.7071, 0.7071, 4.15e-06, -0.7071, 0.6533, -0.2706, -0.7071, 0.6533, -0.2706, -0.7071, 0.7071, -6.471e-07, -0.7071, 0.7071, 4.15e-06, -0.7071, 0.7071, -6.471e-07, -0.7071, 0.6533, 0.2706, -0.7071, 0.7071, 4.15e-06, -0.7071, 0.7071, -6.471e-07, -0.7071, 0.6533, 0.2706, -0.7071, 0.6533, 0.2706, -0.7071, 0.6533, 0.2706, -0.7071, 0.5, 0.5, -0.7071, 0.6533, 0.2706, -0.7071, 0.6533, 0.2706, -0.7071, 0.5, 0.5, -0.7071, 0.5, 0.5, -0.7071, 0.5, 0.5, -0.7071, 0.2706, 0.6533, -0.7071, 0.5, 0.5, -0.7071, 0.5, 0.5, -0.7071, 0.2706, 0.6533, -0.7071, 0.2706, 0.6533, -0.7071, 0.2706, 0.6533, -0.7071, -2.794e-06, 0.7071, -0.7071, 0.2706, 0.6533, -0.7071, 0.2706, 0.6533, -0.7071, 2.677e-06, 0.7071, -0.7071, -2.794e-06, 0.7071, -0.7071, 2.677e-06, 0.7071, -0.7071, -0.2706, 0.6533, -0.7071, -2.794e-06, 0.7071, -0.7071, 2.677e-06, 0.7071, -0.7071, -0.2706, 0.6533, -0.7071, -0.2706, 0.6533, -0.7071, -0.2706, 0.6533, -0.7071, -0.5, 0.5, -0.7071, -0.2706, 0.6533, -0.7071, -0.2706, 0.6533, -0.7071, -0.5, 0.5, -0.7071, -0.5, 0.5, -0.7071, -0.5, 0.5, -0.7071, -0.6533, 0.2706, -0.7071, -0.5, 0.5, -0.7071, -0.5, 0.5, -0.7071, -0.6533, 0.2706, -0.7071, -0.6533, 0.2706, -0.7071, -0.6533, 0.2706, -0.7071, -0.7071, -4.638e-06, -0.7071, -0.6533, 0.2706, -0.7071, -0.6533, 0.2706, -0.7071, -0.7071, 7.043e-08, -0.7071, -0.7071, -4.638e-06, -0.7071, -0.7071, 7.043e-08, -0.7071, -0.6533, -0.2706, -0.7071, -0.7071, -4.638e-06, -0.7071, -0.7071, 7.043e-08, -0.7071, -0.6533, -0.2706, -0.7071, -0.6533, -0.2706, -0.7071, -0.6533, -0.2706, -0.7071, -0.5, -0.5, -0.7071, -0.6533, -0.2706, -0.7071, -0.6533, -0.2706, -0.7071, -0.5, -0.5, -0.7071, -0.5, -0.5, -0.7071, -0.5, -0.5, -0.7071, -0.2706, -0.6533, -0.7071, -0.5, -0.5, -0.7071, -0.5, -0.5, -0.7071, -0.2706, -0.6533, -0.7071, -0.2706, -0.6533, -0.7071, -0.2706, -0.6533, -0.7071, 6.828e-06, -0.7071, -0.7071, -0.2706, -0.6533, -0.7071, -0.2706, -0.6533, -0.7071, 1.831e-06, -0.7071, -0.7071, 6.828e-06, -0.7071, -0.7071, 1.831e-06, -0.7071, -0.7071, 0.2706, -0.6533, -0.7071, 6.828e-06, -0.7071, -0.7071, 1.831e-06, -0.7071, -0.7071, 0.2706, -0.6533, -0.7071, 0.2706, -0.6533, -0.7071, 0.2706, -0.6533, -0.7071, 0.5, -0.5, -0.7071, 0.2706, -0.6533, -0.7071, 0.2706, -0.6533, -0.7071, 0.5, -0.5, -0.7071, 0.5, -0.5, -0.7071, 0.5, -0.5, -0.7071, 0.6533, -0.2706, -0.7071, 0.5, -0.5, -0.7071, 0.5, -0.5, -0.7071, 0.6533, -0.2706, -0.7071, 0.6533, -0.2706, 0.9964, 0.0, -0.08452, 0.9964, 0.0, -0.08452, 0.9964, 0.0, -0.08452, 0.9964, 0.0, -0.08452, 0.9964, 0.0, -0.08452, 0.9964, 0.0, -0.08452, 0.9964, 0.0, -0.08452, 0.9964, 0.0, -0.08452, 0.9964, 0.0, -0.08452, 0.9964, 0.0, -0.08452, 0.9964, 0.0, -0.08452, 0.9964, 0.0, -0.08452, 0.0, 0.9964, -0.08452, 0.0, 0.9964, -0.08452, 0.0, 0.9964, -0.08452, 0.0, 0.9964, -0.08452, 0.0, 0.9964, -0.08452, 0.0, 0.9964, -0.08452, 0.0, -0.9964, 0.08452, 0.0, -0.9964, 0.08452, 0.0, -0.9964, 0.08452, 0.0, -0.9964, 0.08452, 0.0, -0.9964, 0.08452, 0.0, -0.9964, 0.08452, 0.0, 0.9964, -0.08452, 0.0, 0.9964, -0.08452, 0.0, 0.9964, -0.08452, 0.0, 0.9964, -0.08452, 0.0, 0.9964, -0.08452, 0.0, 0.9964, -0.08452, 0.9964, 0.0, 0.08452, 0.9964, 0.0, 0.08452, 0.9964, 0.0, 0.08452, 0.9964, 0.0, 0.08452, 0.9964, 0.0, 0.08452, 0.9964, 0.0, 0.08452, 0.0, 0.9964, -0.08452, 0.0, 0.9964, -0.08452, 0.0, 0.9964, -0.08452, 0.0, 0.9964, -0.08452, 0.0, 0.9964, -0.08452, 0.0, 0.9964, -0.08452, -0.9964, 0.0, -0.08452, -0.9964, 0.0, -0.08452, -0.9964, 0.0, -0.08452, -0.9964, 0.0, -0.08452, -0.9964, 0.0, -0.08452, -0.9964, 0.0, -0.08452, -0.9964, 0.0, -0.08452, -0.9964, 0.0, -0.08452, -0.9964, 0.0, -0.08452, -0.9964, 0.0, -0.08452, -0.9964, 0.0, -0.08452, -0.9964, 0.0, -0.08452, 0.0, -0.9964, 0.08452, 0.0, -0.9964, 0.08452, 0.0, -0.9964, 0.08452, 0.0, -0.9964, 0.08452, 0.0, -0.9964, 0.08452, 0.0, -0.9964, 0.08452, 0.0, -0.9964, -0.08452, 0.0, -0.9964, -0.08452, 0.0, -0.9964, -0.08452, 0.0, -0.9964, -0.08452, 0.0, -0.9964, -0.08452, 0.0, -0.9964, -0.08452, 0.9964, 0.0, 0.08452, 0.9964, 0.0, 0.08452, 0.9964, 0.0, 0.08452, 0.9964, 0.0, 0.08452, 0.9964, 0.0, 0.08452, 0.9964, 0.0, 0.08452, 0.0, -0.9964, -0.08452, 0.0, -0.9964, -0.08452, 0.0, -0.9964, -0.08452, 0.0, -0.9964, -0.08452, 0.0, -0.9964, -0.08452, 0.0, -0.9964, -0.08452, -0.9964, 0.0, -0.08452, -0.9964, 0.0, -0.08452, -0.9964, 0.0, -0.08452, -0.9964, 0.0, -0.08452, -0.9964, 0.0, -0.08452, -0.9964, 0.0, -0.08452, -0.9964, 0.0, -0.08452, -0.9964, 0.0, -0.08452, -0.9964, 0.0, -0.08452, -0.9964, 0.0, -0.08452, -0.9964, 0.0, -0.08452, -0.9964, 0.0, -0.08452, 0.0, 0.9964, 0.08452, 0.0, 0.9964, 0.08452, 0.0, 0.9964, 0.08452, 0.0, 0.9964, 0.08452, 0.0, 0.9964, 0.08452, 0.0, 0.9964, 0.08452, 0.0, -0.9964, -0.08452, 0.0, -0.9964, -0.08452, 0.0, -0.9964, -0.08452, 0.0, -0.9964, -0.08452, 0.0, -0.9964, -0.08452, 0.0, -0.9964, -0.08452, -0.9964, 0.0, 0.08452, -0.9964, 0.0, 0.08452, -0.9964, 0.0, 0.08452, -0.9964, 0.0, 0.08452, -0.9964, 0.0, 0.08452, -0.9964, 0.0, 0.08452, 0.9964, 0.0, -0.08452, 0.9964, 0.0, -0.08452, 0.9964, 0.0, -0.08452, 0.9964, 0.0, -0.08452, 0.9964, 0.0, -0.08452, 0.9964, 0.0, -0.08452, 0.9964, 0.0, -0.08452, 0.9964, 0.0, -0.08452, 0.9964, 0.0, -0.08452, 0.9964, 0.0, -0.08452, 0.9964, 0.0, -0.08452, 0.9964, 0.0, -0.08452, 0.0, -0.9964, -0.08452, 0.0, -0.9964, -0.08452, 0.0, -0.9964, -0.08452, 0.0, -0.9964, -0.08452, 0.0, -0.9964, -0.08452, 0.0, -0.9964, -0.08452, 0.0, 0.9964, 0.08452, 0.0, 0.9964, 0.08452, 0.0, 0.9964, 0.08452, 0.0, 0.9964, 0.08452, 0.0, 0.9964, 0.08452, 0.0, 0.9964, 0.08452, 0.0, 0.9964, 0.0848, 0.0, 0.9964, 0.0848, 0.0, 0.9964, 0.0848, 0.0, 0.9964, 0.0848, 0.0, 0.9964, 0.0848, 0.0, 0.9964, 0.0848, -0.9964, 0.0, 0.0848, -0.9964, 0.0, 0.0848, -0.9964, 0.0, 0.0848, -0.9964, 0.0, 0.0848, -0.9964, 0.0, 0.0848, -0.9964, 0.0, 0.0848, 0.9964, 0.0, 0.0848, 0.9964, 0.0, 0.0848, 0.9964, 0.0, 0.0848, 0.9964, 0.0, 0.0848, 0.9964, 0.0, 0.0848, 0.9964, 0.0, 0.0848, 0.0, -0.9964, 0.0848, 0.0, -0.9964, 0.0848, 0.0, -0.9964, 0.0848, 0.0, -0.9964, 0.0848, 0.0, -0.9964, 0.0848, 0.0, -0.9964, 0.0848, 0.0, 1.0, -3.101e-06, 0.0, 0.7071, -0.7071, 0.0, 1.0, 3.101e-06, 0.0, 1.0, -3.101e-06, 0.0, 0.7071, -0.7071, 0.0, 0.7071, -0.7071, 0.0, 0.7071, -0.7071, 0.0, 3.738e-06, -1.0, 0.0, 0.7071, -0.7071, 0.0, 0.7071, -0.7071, 0.0, -2.485e-06, -1.0, 0.0, 3.738e-06, -1.0, 0.0, -2.485e-06, -1.0, 0.0, -0.7071, -0.7071, 0.0, 3.738e-06, -1.0, 0.0, -2.485e-06, -1.0, 0.0, -0.7071, -0.7071, 0.0, -0.7071, -0.7071, 0.0, -0.7071, -0.7071, 0.0, -1.0, -3.327e-06, 0.0, -0.7071, -0.7071, 0.0, -0.7071, -0.7071, 0.0, -1.0, 3.327e-06, 0.0, -1.0, -3.327e-06, 0.0, -1.0, 3.327e-06, 0.0, -0.7071, 0.7071, 0.0, -1.0, -3.327e-06, 0.0, -1.0, 3.327e-06, 0.0, -0.7071, 0.7071, 0.0, -0.7071, 0.7071, 0.0, -0.7071, 0.7071, 0.0, -2.485e-06, 1.0, 0.0, -0.7071, 0.7071, 0.0, -0.7071, 0.7071, 0.0, 3.738e-06, 1.0, 0.0, -2.485e-06, 1.0, 0.0, 3.738e-06, 1.0, 0.0, 0.7071, 0.7071, 0.0, -2.485e-06, 1.0, 0.0, 3.738e-06, 1.0, 0.0, 0.7071, 0.7071, 0.0, 0.7071, 0.7071, 0.0, 0.7071, 0.7071, 0.0, 1.0, 3.101e-06, 0.0, 0.7071, 0.7071, 0.0, 0.7071, 0.7071, 0.0, 1.0, -3.101e-06, 0.0, 1.0, 3.101e-06, 0.0, -0.9962, 0.08716, 0.0, -0.9962, 0.08716, 0.0, -0.9962, 0.08716, 0.0, -0.9962, 0.08716, 0.0, -0.9962, 0.08716, 0.0, -0.9962, 0.08716, -0.7071, 0.06163, 0.7044, -0.7071, 0.06163, 0.7044, -0.7071, 0.06163, 0.7044, -0.7071, 0.06163, 0.7044, -0.7071, 0.06163, 0.7044, -0.7071, 0.06163, 0.7044, -0.7071, -0.06163, -0.7044, -0.7071, -0.06163, -0.7044, -0.7071, -0.06163, -0.7044, -0.7071, -0.06163, -0.7044, -0.7071, -0.06163, -0.7044, -0.7071, -0.06163, -0.7044, 0.7071, -0.06163, -0.7044, 0.7071, -0.06163, -0.7044, 0.7071, -0.06163, -0.7044, 0.7071, -0.06163, -0.7044, 0.7071, -0.06163, -0.7044, 0.7071, -0.06163, -0.7044, 0.7071, 0.06163, 0.7044, 0.7071, 0.06163, 0.7044, 0.7071, 0.06163, 0.7044, 0.7071, 0.06163, 0.7044, 0.7071, 0.06163, 0.7044, 0.7071, 0.06163, 0.7044, -0.7071, 0.3536, 0.6124, -0.7071, 0.3535, 0.6124, -0.7071, 0.3535, 0.6124, -0.7071, 0.3536, 0.6124, -0.7071, 0.3536, 0.6124, -0.7071, 0.3535, 0.6124, -0.7071, -0.3535, -0.6123, -0.7071, -0.3535, -0.6124, -0.7071, -0.3535, -0.6124, -0.7071, -0.3535, -0.6123, -0.7072, -0.3535, -0.6123, -0.7071, -0.3535, -0.6124, 0.7071, -0.3536, -0.6124, 0.7072, -0.3535, -0.6123, 0.7072, -0.3535, -0.6123, 0.7071, -0.3536, -0.6124, 0.7071, -0.3536, -0.6124, 0.7072, -0.3535, -0.6123, 0.7071, 0.3536, 0.6124, 0.7071, 0.3536, 0.6124, 0.7071, 0.3536, 0.6124, 0.7071, 0.3536, 0.6124, 0.7071, 0.3536, 0.6124, 0.7071, 0.3536, 0.6124, -0.7071, -0.6124, 0.3536, -0.7071, -0.6124, 0.3536, -0.7071, -0.6124, 0.3536, -0.7071, -0.6124, 0.3536, -0.7071, -0.6124, 0.3536, -0.7071, -0.6124, 0.3536, -0.7072, 0.6123, -0.3535, -0.7071, 0.6124, -0.3536, -0.7071, 0.6124, -0.3536, -0.7072, 0.6123, -0.3535, -0.7072, 0.6123, -0.3535, -0.7071, 0.6124, -0.3536, 0.7071, 0.6123, -0.3535, 0.7071, 0.6124, -0.3536, 0.7071, 0.6124, -0.3536, 0.7071, 0.6123, -0.3535, 0.7071, 0.6123, -0.3535, 0.7071, 0.6124, -0.3536, 0.7071, -0.6124, 0.3536, 0.7071, -0.6124, 0.3536, 0.7071, -0.6124, 0.3536, 0.7071, -0.6124, 0.3536, 0.7071, -0.6124, 0.3536, 0.7071, -0.6124, 0.3536, -1.0, 0.0, 0.0, -1.0, 0.0, 0.0, -1.0, 0.0, 0.0, -1.0, 0.0, 0.0, -1.0, 0.0, 0.0, -1.0, 0.0, 0.0, 0.0, -1.0, 0.0, 0.0, -1.0, 0.0, 0.0, -1.0, 0.0, 0.0, -1.0, 0.0, 0.0, -1.0, 0.0, 0.0, -1.0, 0.0, 0.0, 1.0, 0.0, 0.0, 1.0, 0.0, 0.0, 1.0, 0.0, 0.0, 1.0, 0.0, 0.0, 1.0, 0.0, 0.0, 1.0, 0.0, 1.0, 0.0, 0.0, 1.0, 0.0, 0.0, 1.0, 0.0, 0.0, 1.0, 0.0, 0.0, 1.0, 0.0, 0.0, 1.0, 0.0, 0.0, 0.0, 0.7071, 0.7071, -0.4082, 0.4082, 0.8165, 0.0, 0.7071, 0.7071, 0.0, 0.7071, 0.7071, -0.4082, 0.4082, 0.8165, -0.4082, 0.4082, 0.8165, -0.4082, 0.4082, -0.8165, 0.0, 0.7071, -0.7071, 0.0, 0.7071, -0.7071, -0.4082, 0.4082, -0.8165, -0.4082, 0.4082, -0.8165, 0.0, 0.7071, -0.7071, 0.4082, -0.4082, 0.8165, 0.0, -0.7071, 0.7071, 0.4082, -0.4082, 0.8165, 0.4082, -0.4082, 0.8165, 0.0, -0.7071, 0.7071, 0.0, -0.7071, 0.7071, 0.4082, -0.4082, -0.8165, 0.0, -0.7071, -0.7071, 0.0, -0.7071, -0.7071, 0.4082, -0.4082, -0.8165, 0.4082, -0.4082, -0.8165, 0.0, -0.7071, -0.7071, -0.4082, 0.4082, 0.8165, -0.7071, 0.0, 0.7071, -0.4082, 0.4082, 0.8165, -0.4082, 0.4082, 0.8165, -0.7071, 0.0, 0.7071, -0.7071, 0.0, 0.7071, -0.7071, 0.0, -0.7071, -0.4082, 0.4082, -0.8165, -0.4082, 0.4082, -0.8165, -0.7071, 0.0, -0.7071, -0.7071, 0.0, -0.7071, -0.4082, 0.4082, -0.8165, 0.7071, -2.569e-07, 0.7071, 0.4082, -0.4082, 0.8165, 0.4082, -0.4082, 0.8165, 0.7071, -2.569e-07, 0.7071, 0.7071, -2.697e-07, 0.7071, 0.4082, -0.4082, 0.8165, 0.7071, -5.623e-09, -0.7071, 0.4082, -0.4082, -0.8165, 0.4082, -0.4082, -0.8165, 0.7071, -5.623e-09, -0.7071, 0.7071, 0.0, -0.7071, 0.4082, -0.4082, -0.8165, -1.0, 0.0, 0.0, -1.0, 0.0, 0.0, -1.0, 0.0, 0.0, -1.0, 0.0, 0.0, -1.0, 0.0, 0.0, -1.0, 0.0, 0.0, 0.0, -1.0, 0.0, 0.0, -1.0, 0.0, 0.0, -1.0, 0.0, 0.0, -1.0, 0.0, 0.0, -1.0, 0.0, 0.0, -1.0, 0.0, 0.0, 1.0, 0.0, 0.0, 1.0, 0.0, 0.0, 1.0, 0.0, 0.0, 1.0, 0.0, 0.0, 1.0, 0.0, 0.0, 1.0, 0.0, 1.0, 0.0, 0.0, 1.0, 0.0, 0.0, 1.0, 0.0, 0.0, 1.0, 0.0, 0.0, 1.0, 0.0, 0.0, 1.0, 0.0, 0.0, 0.0, 0.7071, 0.7071, -0.4082, 0.4082, 0.8165, 0.0, 0.7071, 0.7071, 0.0, 0.7071, 0.7071, -0.4082, 0.4082, 0.8165, -0.4082, 0.4082, 0.8165, -0.4082, 0.4082, -0.8165, 0.0, 0.7071, -0.7071, 0.0, 0.7071, -0.7071, -0.4082, 0.4082, -0.8165, -0.4082, 0.4082, -0.8165, 0.0, 0.7071, -0.7071, 0.4082, -0.4082, 0.8165, 0.0, -0.7071, 0.7071, 0.4082, -0.4082, 0.8165, 0.4082, -0.4082, 0.8165, 0.0, -0.7071, 0.7071, 0.0, -0.7071, 0.7071, 0.4082, -0.4082, -0.8165, 0.0, -0.7071, -0.7071, 0.0, -0.7071, -0.7071, 0.4082, -0.4082, -0.8165, 0.4082, -0.4082, -0.8165, 0.0, -0.7071, -0.7071, -0.4082, 0.4082, 0.8165, -0.7071, 0.0, 0.7071, -0.4082, 0.4082, 0.8165, -0.4082, 0.4082, 0.8165, -0.7071, 0.0, 0.7071, -0.7071, 0.0, 0.7071, -0.7071, 0.0, -0.7071, -0.4082, 0.4082, -0.8165, -0.4082, 0.4082, -0.8165, -0.7071, 0.0, -0.7071, -0.7071, 0.0, -0.7071, -0.4082, 0.4082, -0.8165, 0.7071, -3.442e-07, 0.7071, 0.4082, -0.4082, 0.8165, 0.4082, -0.4082, 0.8165, 0.7071, -3.442e-07, 0.7071, 0.7071, -3.678e-07, 0.7071, 0.4082, -0.4082, 0.8165, 0.7071, -1.033e-08, -0.7071, 0.4082, -0.4082, -0.8165, 0.4082, -0.4082, -0.8165, 0.7071, -1.033e-08, -0.7071, 0.7071, 0.0, -0.7071, 0.4082, -0.4082, -0.8165, -1.0, 0.0, 0.0, -1.0, 0.0, 0.0, -1.0, 0.0, 0.0, -1.0, 0.0, 0.0, -1.0, 0.0, 0.0, -1.0, 0.0, 0.0, 0.0, -1.0, 0.0, 0.0, -1.0, 0.0, 0.0, -1.0, 0.0, 0.0, -1.0, 0.0, 0.0, -1.0, 0.0, 0.0, -1.0, 0.0, 0.0, 1.0, 0.0, 0.0, 1.0, 0.0, 0.0, 1.0, 0.0, 0.0, 1.0, 0.0, 0.0, 1.0, 0.0, 0.0, 1.0, 0.0, 1.0, 0.0, 0.0, 1.0, 0.0, 0.0, 1.0, 0.0, 0.0, 1.0, 0.0, 0.0, 1.0, 0.0, 0.0, 1.0, 0.0, 0.0, 0.0, 0.7071, 0.7071, -0.4082, 0.4082, 0.8165, 0.0, 0.7071, 0.7071, 0.0, 0.7071, 0.7071, -0.4082, 0.4082, 0.8165, -0.4082, 0.4082, 0.8165, -0.4082, 0.4082, -0.8165, 0.0, 0.7071, -0.7071, 0.0, 0.7071, -0.7071, -0.4082, 0.4082, -0.8165, -0.4082, 0.4082, -0.8165, 0.0, 0.7071, -0.7071, 0.4082, -0.4082, 0.8165, 0.0, -0.7071, 0.7071, 0.4082, -0.4082, 0.8165, 0.4082, -0.4082, 0.8165, 0.0, -0.7071, 0.7071, 0.0, -0.7071, 0.7071, 0.4082, -0.4082, -0.8165, 0.0, -0.7071, -0.7071, 0.0, -0.7071, -0.7071, 0.4082, -0.4082, -0.8165, 0.4082, -0.4082, -0.8165, 0.0, -0.7071, -0.7071, -0.4082, 0.4082, 0.8165, -0.7071, 0.0, 0.7071, -0.4082, 0.4082, 0.8165, -0.4082, 0.4082, 0.8165, -0.7071, 0.0, 0.7071, -0.7071, 0.0, 0.7071, -0.7071, 0.0, -0.7071, -0.4082, 0.4082, -0.8165, -0.4082, 0.4082, -0.8165, -0.7071, 0.0, -0.7071, -0.7071, 0.0, -0.7071, -0.4082, 0.4082, -0.8165, 0.7071, -4.37e-07, 0.7071, 0.4082, -0.4082, 0.8165, 0.4082, -0.4082, 0.8165, 0.7071, -4.37e-07, 0.7071, 0.7071, -4.76e-07, 0.7071, 0.4082, -0.4082, 0.8165, 0.7071, -1.707e-08, -0.7071, 0.4082, -0.4082, -0.8165, 0.4082, -0.4082, -0.8165, 0.7071, -1.707e-08, -0.7071, 0.7071, 0.0, -0.7071, 0.4082, -0.4082, -0.8165, -1.0, 0.0, 0.0, -1.0, 0.0, 0.0, -1.0, 0.0, 0.0, -1.0, 0.0, 0.0, -1.0, 0.0, 0.0, -1.0, 0.0, 0.0, 0.0, -1.0, 0.0, 0.0, -1.0, 0.0, 0.0, -1.0, 0.0, 0.0, -1.0, 0.0, 0.0, -1.0, 0.0, 0.0, -1.0, 0.0, 0.0, 1.0, 0.0, 0.0, 1.0, 0.0, 0.0, 1.0, 0.0, 0.0, 1.0, 0.0, 0.0, 1.0, 0.0, 0.0, 1.0, 0.0, 1.0, 0.0, 0.0, 1.0, 0.0, 0.0, 1.0, 0.0, 0.0, 1.0, 0.0, 0.0, 1.0, 0.0, 0.0, 1.0, 0.0, 0.0, 0.0, 0.7071, 0.7071, -0.4082, 0.4082, 0.8165, 0.0, 0.7071, 0.7071, 0.0, 0.7071, 0.7071, -0.4082, 0.4082, 0.8165, -0.4082, 0.4082, 0.8165, -0.4082, 0.4082, -0.8165, 0.0, 0.7071, -0.7071, 0.0, 0.7071, -0.7071, -0.4082, 0.4082, -0.8165, -0.4082, 0.4082, -0.8165, 0.0, 0.7071, -0.7071, 0.4082, -0.4082, 0.8165, 0.0, -0.7071, 0.7071, 0.4082, -0.4082, 0.8165, 0.4082, -0.4082, 0.8165, 0.0, -0.7071, 0.7071, 0.0, -0.7071, 0.7071, 0.4082, -0.4083, -0.8165, 0.0, -0.7071, -0.7071, 0.0, -0.7071, -0.7071, 0.4082, -0.4083, -0.8165, 0.4082, -0.4082, -0.8165, 0.0, -0.7071, -0.7071, -0.4082, 0.4082, 0.8165, -0.7071, 0.0, 0.7071, -0.4082, 0.4082, 0.8165, -0.4082, 0.4082, 0.8165, -0.7071, 0.0, 0.7071, -0.7071, 0.0, 0.7071, -0.7071, 0.0, -0.7071, -0.4082, 0.4082, -0.8165, -0.4082, 0.4082, -0.8165, -0.7071, 0.0, -0.7071, -0.7071, 0.0, -0.7071, -0.4082, 0.4082, -0.8165, 0.7071, -9.346e-07, 0.7071, 0.4082, -0.4082, 0.8165, 0.4082, -0.4082, 0.8165, 0.7071, -9.346e-07, 0.7071, 0.7071, -1.079e-06, 0.7071, 0.4082, -0.4082, 0.8165, 0.7071, -6.309e-08, -0.7071, 0.4082, -0.4082, -0.8165, 0.4082, -0.4083, -0.8165, 0.7071, -6.309e-08, -0.7071, 0.7071, 0.0, -0.7071, 0.4082, -0.4082, -0.8165, 0.0, -1.0, 0.0, 0.0, -1.0, 0.0, 0.0, -1.0, 0.0, 0.0, -1.0, 0.0, 0.0, -1.0, 0.0, 0.0, -1.0, 0.0, 0.0, 0.0, 1.0, 0.0, 0.0, 1.0, 0.0, 0.0, 1.0, 0.0, 0.0, 1.0, 0.0, 0.0, 1.0, 0.0, 0.0, 1.0, -1.0, 0.0, 0.0, -1.0, 0.0, 0.0, -1.0, 0.0, 0.0, -1.0, 0.0, 0.0, -1.0, 0.0, 0.0, -1.0, 0.0, 0.0, 0.0, 0.0, -1.0, 0.0, 0.0, -1.0, 0.0, 0.0, -1.0, 0.0, 0.0, -1.0, 0.0, 0.0, -1.0, 0.0, 0.0, -1.0, 1.0, 0.0, 0.0, 1.0, 0.0, 0.0, 1.0, 0.0, 0.0, 1.0, 0.0, 0.0, 1.0, 0.0, 0.0, 1.0, 0.0, 0.0, 0.0, 1.0, 0.0, 0.0, 1.0, 0.0, 0.0, 1.0, 0.0, 0.0, 1.0, 0.0, 0.0, 1.0, 0.0, 0.0, 1.0, 0.0, -0.8896, -0.04733, -0.4543, -0.8896, -0.04733, -0.4543, -0.8896, -0.04733, -0.4543, -0.8896, -0.04733, -0.4543, -0.8896, -0.04734, -0.4544, -0.8896, -0.04733, -0.4543, -0.8896, 0.04732, 0.4543, -0.8896, 0.04732, 0.4543, -0.8896, 0.04733, 0.4543, -0.8896, 0.04732, 0.4543, -0.8896, 0.04733, 0.4543, -0.8896, 0.04732, 0.4543, -0.8896, -0.3698, 0.2682, -0.8896, -0.3698, 0.2682, -0.8896, -0.3698, 0.2682, -0.8896, -0.3698, 0.2682, -0.8896, -0.3698, 0.2682, -0.8896, -0.3698, 0.2682, -0.8896, -0.4171, -0.1862, -0.8896, -0.4171, -0.1862, -0.8896, -0.4172, -0.1862, -0.8896, -0.4171, -0.1862, -0.8896, -0.4171, -0.1862, -0.8896, -0.4171, -0.1862, -0.8896, -0.4544, 0.04733, -0.8896, -0.4543, 0.04733, -0.8896, -0.4544, 0.04734, -0.8896, -0.4544, 0.04733, -0.8896, -0.4543, 0.04733, -0.8896, -0.4543, 0.04733, -0.8896, 0.4544, -0.04733, -0.8896, 0.4544, -0.04734, -0.8896, 0.4543, -0.04732, -0.8896, 0.4544, -0.04733, -0.8896, 0.4543, -0.04733, -0.8896, 0.4544, -0.04734, -0.8896, 0.4172, 0.1862, -0.8896, 0.4171, 0.1862, -0.8896, 0.4171, 0.1862, -0.8896, 0.4172, 0.1862, -0.8896, 0.4171, 0.1862, -0.8896, 0.4171, 0.1862, -0.8896, 0.2682, 0.3698, -0.8896, 0.2682, 0.3698, -0.8896, 0.2682, 0.3698, -0.8896, 0.2682, 0.3698, -0.8896, 0.2682, 0.3698, -0.8896, 0.2682, 0.3698, -0.8896, -0.1862, 0.4172, -0.8896, -0.1862, 0.4172, -0.8895, -0.1862, 0.4172, -0.8896, -0.1862, 0.4172, -0.8896, -0.1862, 0.4171, -0.8896, -0.1862, 0.4172, -0.8896, -0.2682, -0.3698, -0.8896, -0.2682, -0.3698, -0.8896, -0.2682, -0.3698, -0.8896, -0.2682, -0.3698, -0.8896, -0.2682, -0.3698, -0.8896, -0.2682, -0.3698, -0.8896, 0.1862, -0.4172, -0.8896, 0.1862, -0.4171, -0.8896, 0.1862, -0.4171, -0.8896, 0.1862, -0.4172, -0.8896, 0.1862, -0.4171, -0.8896, 0.1862, -0.4171, -0.8896, 0.3698, -0.2682, -0.8896, 0.3698, -0.2682, -0.8896, 0.3698, -0.2682, -0.8896, 0.3698, -0.2682, -0.8896, 0.3698, -0.2682, -0.8896, 0.3698, -0.2682, 0.0, 0.9964, -0.08452, 0.0, 0.9964, -0.08452, 0.0, 0.9964, -0.08452, 0.0, 0.9964, -0.08452, 0.0, 0.9964, -0.08452, 0.0, 0.9964, -0.08452])] * 3)])
arm_farm_windmill_qc_skeleton = bpy.data.armatures.new('farm_windmill.qc_skeleton')  # bones are not reproduced

# ---- objects
ob_farm_windmill_qc_skeleton = bpy.data.objects.new('farm_windmill.qc_skeleton', arm_farm_windmill_qc_skeleton)
ob_farm_windmill = bpy.data.objects.new('farm_windmill', me_farm_windmill)

# ---- transforms, parenting, visibility, modifiers, constraints
ob_farm_windmill_qc_skeleton.location = (0.0, 0.0, 0.0)
ob_farm_windmill_qc_skeleton.show_in_front = True
ob_farm_windmill_qc_skeleton.lineart.crease_threshold = 0.0
ob_farm_windmill.parent = ob_farm_windmill_qc_skeleton
ob_farm_windmill.location = (0.0, 0.0, 0.0)
ob_farm_windmill.lineart.crease_threshold = 0.0
_vg = ob_farm_windmill.vertex_groups.new(name='static_prop')
_vg.add([0, 1, 2, 3, 4, 5, 6, 7, 8, 9, 10, 11, 12, 13, 14, 15, 16, 17, 18, 19, 20, 21, 22, 23, 24, 25, 26, 27, 28, 29, 30, 31, 32, 33, 34, 35, 36, 37, 38, 39, 40, 41, 42, 43, 44, 45, 46, 47, 48, 49, 50, 51, 52, 53, 54, 55, 56, 57, 58, 59, 60, 61, 62, 63, 64, 65, 66, 67, 68, 69, 70, 71, 72, 73, 74, 75, 76, 77, 78, 79, 80, 81, 82, 83, 84, 85, 86, 87, 88, 89, 90, 91, 92, 93, 94, 95, 96, 97, 98, 99, 100, 101, 102, 103, 104, 105, 106, 107, 108, 109, 110, 111, 112, 113, 114, 115, 116, 117, 118, 119, 120, 121, 122, 123, 124, 125, 126, 127, 128, 129, 130, 131, 132, 133, 134, 135, 136, 137, 138, 139, 140, 141, 142, 143, 144, 145, 146, 147, 148, 149, 150, 151, 152, 153, 154, 155, 156, 157, 158, 159, 160, 161, 162, 163, 164, 165, 166, 167, 168, 169, 170, 171, 172, 173, 174, 175, 176, 177, 178, 179, 180, 181, 182, 183, 184, 185, 186, 187, 188, 189, 190, 191, 192, 193, 194, 195, 196, 197, 198, 199, 200, 201, 202, 203, 204, 205, 206, 207, 208, 209, 210, 211, 212, 213, 214, 215, 216, 217, 218, 219, 220, 221, 222, 223, 224, 225, 226, 227, 228, 229, 230, 231, 232, 233, 234, 235, 236, 237, 238, 239, 240, 241, 242, 243, 244, 245, 246, 247, 248, 249, 250, 251, 252, 253, 254, 255, 256, 257, 258, 259, 260, 261, 262, 263, 264, 265, 266, 267, 268, 269, 270, 271, 272, 273, 274, 275, 276, 277, 278, 279, 280, 281, 282, 283, 284, 285, 286, 287, 288, 289, 290, 291, 292, 293, 294, 295, 296, 297, 298, 299, 300, 301, 302, 303, 304, 305, 306, 307, 308, 309, 310, 311, 312, 313, 314, 315, 316, 317, 318, 319, 320, 321, 322, 323, 324, 325, 326, 327, 328, 329, 330, 331, 332, 333, 334, 335], 1.0, 'REPLACE')
_m = ob_farm_windmill.modifiers.new('Armature', 'ARMATURE')
_m.object = ob_farm_windmill_qc_skeleton

# ---- collection membership
scene.collection.objects.link(ob_farm_windmill_qc_skeleton)
scene.collection.objects.link(ob_farm_windmill)
col_farm_windmill.objects.link(ob_farm_windmill_qc_skeleton)
col_farm_windmill.objects.link(ob_farm_windmill)

# ---- scene / render settings (as saved in the file)
scene.frame_start = 1; scene.frame_end = 250; scene.frame_set(0)
scene.render.engine = 'BLENDER_EEVEE_NEXT'
scene.cycles.use_denoising = False
scene.cycles.samples = 128
scene.cycles.sampling_pattern = 'TABULATED_SOBOL'
scene.cycles.use_adaptive_sampling = False
scene.cycles.use_light_tree = False
scene.view_settings.view_transform = 'Filmic'
bpy.context.view_layer.update()

# ---- added for rendering (the .blend has no active camera and no usable light): camera, sun + grey world if the file has none
cam_auto = bpy.data.cameras.new('AutoCamera')
cam_auto.lens = 50.0
cam_auto.sensor_width = 36.0
cam_auto.clip_end = 1022.14
ob_auto_camera = bpy.data.objects.new('AutoCamera', cam_auto)
scene.collection.objects.link(ob_auto_camera)
ob_auto_camera.location = (58.2421, -71.6897, 76.9156)
ob_auto_camera.rotation_euler = (1.09748, -7.21219e-08, 0.694738)
scene.camera = ob_auto_camera
light_auto_sun = bpy.data.lights.new('AutoSun', 'SUN')
light_auto_sun.energy = 3.0
light_auto_sun.angle = 0.0523599
ob_auto_sun = bpy.data.objects.new('AutoSun', light_auto_sun)
scene.collection.objects.link(ob_auto_sun)
ob_auto_sun.rotation_euler = (0.872665, 0.174533, 0.523599)
if scene.world is None:
    world_auto = bpy.data.worlds.new('AutoWorld')
    world_auto.color = (0.3, 0.3, 0.3)
    scene.world = world_auto
bpy.context.view_layer.update()
